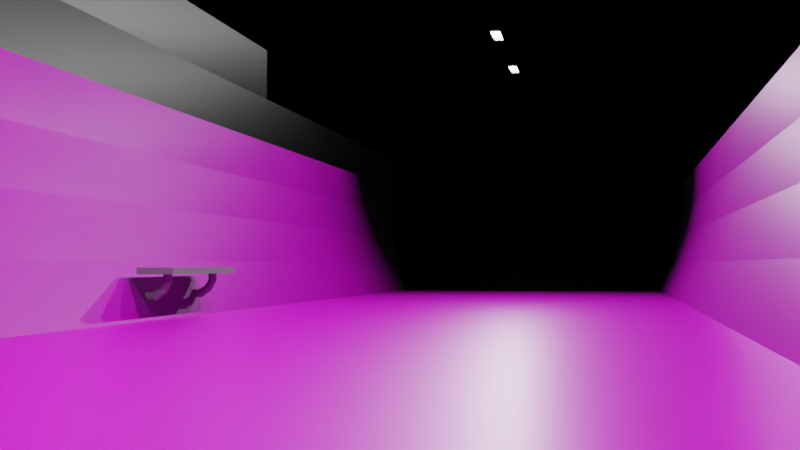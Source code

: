 # Source: Interior.blend  (saved by Blender 3.5.10; exported with 4.5.12 LTS)
import bpy
from mathutils import Matrix  # noqa: F401  (used for matrix-valued properties, if any)

bpy.ops.wm.read_factory_settings(use_empty=True)
scene = bpy.context.scene
scene.name = 'Scene'

# ---- collections
col_collection = bpy.data.collections.new('Collection'); scene.collection.children.link(col_collection)
col_lights = bpy.data.collections.new('Lights'); scene.collection.children.link(col_lights)

# ---- images (referenced by path relative to the original .blend; pixels are not part of the script)
import os
ASSET_DIR = os.environ.get("B2B_ASSET_DIR", "")  # directory of the original .blend (textures are referenced by path, not embedded)
HERE = os.path.dirname(os.path.abspath(__file__))  # packed textures are extracted next to this script under _unpacked/

def load_image(name, relpath, width, height, colorspace="sRGB"):
    """Load a texture the original file referenced (path relative to the .blend, or extracted next to this script)."""
    p = next((c for c in (os.path.join(HERE, relpath), os.path.join(ASSET_DIR, relpath)) if relpath and os.path.exists(c)), "")
    if p:
        img = bpy.data.images.load(p, check_existing=True)
        img.name = name
    else:  # same state as the original file: an image datablock whose file is absent (Cycles renders it pink)
        img = bpy.data.images.new(name, width, height)
        img.source = "FILE"
        img.filepath = "//" + (relpath or name)
    img.colorspace_settings.name = colorspace
    return img
img_metalwalkway012_4k_normalgl_jpg = load_image('MetalWalkway012_4K_NormalGL.jpg', 'Textures/MetalWalkway012_4K-JPG/MetalWalkway012_4K_NormalGL.jpg', 1024, 1024, 'Non-Color')
img_metalwalkway012_4k_color_jpg = load_image('MetalWalkway012_4K_Color.jpg', 'Textures/MetalWalkway012_4K-JPG/MetalWalkway012_4K_Color.jpg', 1024, 1024, 'sRGB')
img_metalwalkway012_4k_roughness_jpg = load_image('MetalWalkway012_4K_Roughness.jpg', 'Textures/MetalWalkway012_4K-JPG/MetalWalkway012_4K_Roughness.jpg', 1024, 1024, 'Non-Color')
img_diamondplate007d_4k_jpg_roughness_jpg = load_image('DiamondPlate007D_4K-JPG_Roughness.jpg', 'Textures/DiamondPlate007D_4K-JPG/DiamondPlate007D_4K-JPG_Roughness.jpg', 1024, 1024, 'sRGB')
img_diamondplate007d_4k_jpg_normalgl_jpg = load_image('DiamondPlate007D_4K-JPG_NormalGL.jpg', 'Textures/DiamondPlate007D_4K-JPG/DiamondPlate007D_4K-JPG_NormalGL.jpg', 1024, 1024, 'sRGB')
img_diamondplate007d_4k_jpg_color_jpg = load_image('DiamondPlate007D_4K-JPG_Color.jpg', 'Textures/DiamondPlate007D_4K-JPG/DiamondPlate007D_4K-JPG_Color.jpg', 1024, 1024, 'sRGB')

# ---- materials (node trees are filled in below, after node groups)
mat_material = bpy.data.materials.new('Material')
mat_material.alpha_threshold = 0.0
mat_material.use_transparent_shadow = False
mat_material.roughness = 0.5
mat_material.line_color = (0.0, 0.0, 0.0, 1.0)
mat_floor = bpy.data.materials.new('Floor')
mat_floor.use_transparent_shadow = False
mat_wall = bpy.data.materials.new('Wall')
mat_wall.use_transparent_shadow = False
mat_bulb = bpy.data.materials.new('Bulb')
mat_bulb.use_transparent_shadow = False
mat_material_001 = bpy.data.materials.new('Material.001')
mat_material_001.use_transparent_shadow = False

# ---- material node trees
mat_material.use_nodes = True; mat_material.node_tree.nodes.clear()
_N = mat_material.node_tree.nodes; _L = mat_material.node_tree.links
n0 = _N.new('ShaderNodeOutputMaterial'); n0.name = 'Material Output'; n0.location = (300, 300)
n1 = _N.new('ShaderNodeBsdfPrincipled'); n1.name = 'Principled BSDF'; n1.location = (10, 300)
n1.distribution = 'GGX'
n1.subsurface_method = 'RANDOM_WALK_SKIN'
n1.inputs[0].default_value = (0.116, 0.116, 0.116, 1.0)
n1.inputs[3].default_value = 1.45
n1.inputs[27].default_value = (0.0, 0.0, 0.0, 1.0)
n1.inputs[28].default_value = 1.0
_L.new(n1.outputs[0], n0.inputs[0])
n0.is_active_output = True
mat_floor.use_nodes = True; mat_floor.node_tree.nodes.clear()
_N = mat_floor.node_tree.nodes; _L = mat_floor.node_tree.links
n0 = _N.new('ShaderNodeOutputMaterial'); n0.name = 'Material Output'; n0.location = (300, 300)
n1 = _N.new('ShaderNodeBsdfPrincipled'); n1.name = 'Principled BSDF'; n1.location = (10, 300)
n1.distribution = 'GGX'
n1.subsurface_method = 'RANDOM_WALK_SKIN'
n1.inputs[3].default_value = 1.45
n1.inputs[27].default_value = (0.0, 0.0, 0.0, 1.0)
n1.inputs[28].default_value = 1.0
n2 = _N.new('ShaderNodeTexImage'); n2.name = 'Image Texture.001'; n2.location = (-381, -443)
n2.image = img_metalwalkway012_4k_normalgl_jpg
n3 = _N.new('ShaderNodeTexImage'); n3.name = 'Image Texture'; n3.location = (-382, 326)
n3.image = img_metalwalkway012_4k_color_jpg
n4 = _N.new('ShaderNodeMapping'); n4.name = 'Mapping'; n4.location = (-562, 326)
n4.inputs[3].default_value = (10.0, 10.0, 1.0)
n5 = _N.new('ShaderNodeTexCoord'); n5.name = 'Texture Coordinate'; n5.location = (-742, 326)
n6 = _N.new('ShaderNodeTexCoord'); n6.name = 'Texture Coordinate.001'; n6.location = (-748, -49)
n7 = _N.new('ShaderNodeMapping'); n7.name = 'Mapping.002'; n7.location = (-571, -446)
n7.inputs[3].default_value = (10.0, 10.0, 1.0)
n8 = _N.new('ShaderNodeTexCoord'); n8.name = 'Texture Coordinate.002'; n8.location = (-751, -446)
n9 = _N.new('ShaderNodeMapping'); n9.name = 'Mapping.001'; n9.location = (-568, -49)
n9.inputs[3].default_value = (10.0, 10.0, 1.0)
n10 = _N.new('ShaderNodeTexImage'); n10.name = 'Image Texture.002'; n10.location = (-390, -99)
n10.image = img_metalwalkway012_4k_roughness_jpg
_L.new(n1.outputs[0], n0.inputs[0])
_L.new(n3.outputs[0], n1.inputs[0])
_L.new(n4.outputs[0], n3.inputs[0])
_L.new(n5.outputs[2], n4.inputs[0])
_L.new(n6.outputs[2], n9.inputs[0])
_L.new(n8.outputs[2], n7.inputs[0])
_L.new(n7.outputs[0], n2.inputs[0])
_L.new(n9.outputs[0], n10.inputs[0])
_L.new(n10.outputs[0], n1.inputs[2])
_L.new(n2.outputs[0], n1.inputs[5])
n0.is_active_output = True
mat_wall.use_nodes = True; mat_wall.node_tree.nodes.clear()
_N = mat_wall.node_tree.nodes; _L = mat_wall.node_tree.links
n0 = _N.new('ShaderNodeTexImage'); n0.name = 'Image Texture.002'; n0.location = (-509, 41)
n0.image = img_diamondplate007d_4k_jpg_roughness_jpg
n1 = _N.new('ShaderNodeTexImage'); n1.name = 'Image Texture.001'; n1.location = (-499, -302)
n1.image = img_diamondplate007d_4k_jpg_normalgl_jpg
n2 = _N.new('ShaderNodeTexCoord'); n2.name = 'Texture Coordinate'; n2.location = (-965, -185)
n3 = _N.new('ShaderNodeMapping'); n3.name = 'Mapping'; n3.location = (-785, -185)
n3.width = 161
n3.inputs[3].default_value = (10.0, 10.0, 1.0)
n4 = _N.new('ShaderNodeBsdfPrincipled'); n4.name = 'Principled BSDF'; n4.location = (-27, 302)
n4.distribution = 'GGX'
n4.subsurface_method = 'RANDOM_WALK_SKIN'
n4.inputs[3].default_value = 1.45
n4.inputs[27].default_value = (0.0, 0.0, 0.0, 1.0)
n4.inputs[28].default_value = 1.0
n5 = _N.new('ShaderNodeOutputMaterial'); n5.name = 'Material Output'; n5.location = (346, 318)
n6 = _N.new('ShaderNodeTexImage'); n6.name = 'Image Texture'; n6.location = (-505, 349)
n6.image = img_diamondplate007d_4k_jpg_color_jpg
_L.new(n4.outputs[0], n5.inputs[0])
_L.new(n6.outputs[0], n4.inputs[0])
_L.new(n2.outputs[2], n3.inputs[0])
_L.new(n0.outputs[0], n4.inputs[2])
_L.new(n1.outputs[0], n4.inputs[5])
_L.new(n3.outputs[0], n6.inputs[0])
_L.new(n3.outputs[0], n0.inputs[0])
_L.new(n3.outputs[0], n1.inputs[0])
n5.is_active_output = True
mat_bulb.use_nodes = True; mat_bulb.node_tree.nodes.clear()
_N = mat_bulb.node_tree.nodes; _L = mat_bulb.node_tree.links
n0 = _N.new('ShaderNodeOutputMaterial'); n0.name = 'Material Output'; n0.location = (300, 300)
n1 = _N.new('ShaderNodeEmission'); n1.name = 'Emission'; n1.location = (10, 256)
n1.inputs[1].default_value = 5.0
_L.new(n1.outputs[0], n0.inputs[0])
n0.is_active_output = True
mat_material_001.use_nodes = True; mat_material_001.node_tree.nodes.clear()
_N = mat_material_001.node_tree.nodes; _L = mat_material_001.node_tree.links
n0 = _N.new('ShaderNodeBsdfPrincipled'); n0.name = 'Principled BSDF'; n0.location = (10, 300)
n0.distribution = 'GGX'
n0.subsurface_method = 'RANDOM_WALK_SKIN'
n0.inputs[0].default_value = (0.03106, 0.03106, 0.03106, 1.0)
n0.inputs[3].default_value = 1.45
n0.inputs[27].default_value = (0.0, 0.0, 0.0, 1.0)
n0.inputs[28].default_value = 1.0
n1 = _N.new('ShaderNodeOutputMaterial'); n1.name = 'Material Output'; n1.location = (300, 300)
_L.new(n0.outputs[0], n1.inputs[0])
n1.is_active_output = True

# ---- world
world_world = bpy.data.worlds.new('World'); scene.world = world_world
world_world.use_nodes = True; world_world.node_tree.nodes.clear()
_N = world_world.node_tree.nodes; _L = world_world.node_tree.links
n0 = _N.new('ShaderNodeOutputWorld'); n0.name = 'World Output'; n0.location = (300, 300)
n1 = _N.new('ShaderNodeBackground'); n1.name = 'Background'; n1.location = (10, 300)
n1.inputs[0].default_value = (0.05088, 0.05088, 0.05088, 1.0)
n1.inputs[1].default_value = 0.0
_L.new(n1.outputs[0], n0.inputs[0])
n0.is_active_output = True
world_world.color = (0.05088, 0.05088, 0.05088)
world_world.use_sun_shadow = False
world_world.sun_shadow_jitter_overblur = 0.0

# ---- cameras
cam_camera = bpy.data.cameras.new('Camera')
cam_camera.passepartout_alpha = 1.0

# ---- lights
light_point = bpy.data.lights.new('Point', 'POINT')
light_point.transmission_factor = 0.0
light_point.energy = 167.8
light_point.shadow_maximum_resolution = 0.006
light_point.use_absolute_resolution = True
light_point_018 = bpy.data.lights.new('Point.018', 'POINT')
light_point_018.transmission_factor = 0.0
light_point_018.energy = 167.8
light_point_018.shadow_maximum_resolution = 0.006
light_point_018.use_absolute_resolution = True
light_point_020 = bpy.data.lights.new('Point.020', 'POINT')
light_point_020.transmission_factor = 0.0
light_point_020.energy = 167.8
light_point_020.shadow_maximum_resolution = 0.006
light_point_020.use_absolute_resolution = True
light_point_022 = bpy.data.lights.new('Point.022', 'POINT')
light_point_022.transmission_factor = 0.0
light_point_022.energy = 167.8
light_point_022.shadow_maximum_resolution = 0.006
light_point_022.use_absolute_resolution = True
light_point_026 = bpy.data.lights.new('Point.026', 'POINT')
light_point_026.transmission_factor = 0.0
light_point_026.energy = 167.8
light_point_026.shadow_maximum_resolution = 0.006
light_point_026.use_absolute_resolution = True
light_point_028 = bpy.data.lights.new('Point.028', 'POINT')
light_point_028.transmission_factor = 0.0
light_point_028.energy = 167.8
light_point_028.shadow_maximum_resolution = 0.006
light_point_028.use_absolute_resolution = True
light_point_030 = bpy.data.lights.new('Point.030', 'POINT')
light_point_030.transmission_factor = 0.0
light_point_030.energy = 167.8
light_point_030.shadow_maximum_resolution = 0.006
light_point_030.use_absolute_resolution = True

# ---- meshes
me_cube = bpy.data.meshes.new('Cube')
me_cube.from_pydata([(16.3, 3.842, 5.759), (16.3, 3.842, -0.05391), (16.3, -3.842, 5.759), (16.3, -3.842, -0.05391), (-16.3, 3.842, 5.759), (-16.3, 3.842, -0.05391), (-16.3, -3.842, 5.759), (-16.3, -3.842, -0.05391), (16.3, 4.188, 4.928), (16.3, 4.462, 4.098), (16.3, 4.61, 3.268), (16.3, 4.61, 2.437), (16.3, 4.462, 1.607), (16.3, 4.188, 0.7765), (-16.3, -4.188, 0.7765), (-16.3, -4.462, 1.607), (-16.3, -4.61, 2.437), (-16.3, -4.61, 3.268), (-16.3, -4.462, 4.098), (-16.3, -4.188, 4.928), (16.3, -4.188, 4.928), (16.3, -4.462, 4.098), (16.3, -4.61, 3.268), (16.3, -4.61, 2.437), (16.3, -4.462, 1.607), (16.3, -4.188, 0.7765), (-16.3, 4.188, 4.928), (-16.3, 4.462, 4.098), (-16.3, 4.61, 3.268), (-16.3, 4.61, 2.437), (-16.3, 4.462, 1.607), (-16.3, 4.188, 0.7765), (19.17, -4.462, 1.606), (19.64, -4.61, 2.437), (20.1, -4.61, 3.268), (20.57, -4.462, 4.099), (21.04, -4.188, 4.931), (19.17, 4.462, 1.606), (19.64, 4.61, 2.437), (20.1, 4.61, 3.268), (20.57, 4.462, 4.099), (21.04, 4.188, 4.931), (21.5, -3.842, 5.762), (21.5, 3.842, 5.762), (18.24, -3.842, -0.05699), (18.71, -4.188, 0.7743), (18.24, 3.842, -0.05699), (18.71, 4.188, 0.7743)], [], [(0, 4, 6, 2), (20, 2, 6, 19), (19, 6, 4, 26), (5, 1, 3, 7), (24, 25, 45, 32), (26, 4, 0, 8), (5, 31, 13, 1), (31, 30, 12, 13), (30, 29, 11, 12), (29, 28, 10, 11), (28, 27, 9, 10), (27, 26, 8, 9), (0, 2, 42, 43), (8, 0, 43, 41), (2, 20, 36, 42), (7, 14, 31, 5), (14, 15, 30, 31), (15, 16, 29, 30), (16, 17, 28, 29), (17, 18, 27, 28), (18, 19, 26, 27), (3, 25, 14, 7), (25, 24, 15, 14), (24, 23, 16, 15), (23, 22, 17, 16), (22, 21, 18, 17), (21, 20, 19, 18), (9, 8, 41, 40), (12, 11, 38, 37), (13, 12, 37, 47), (1, 13, 47, 46), (20, 21, 35, 36), (11, 10, 39, 38), (21, 22, 34, 35), (10, 9, 40, 39), (22, 23, 33, 34), (38, 39, 40, 41, 43, 42, 36, 35, 34, 33, 32, 45, 44, 46, 47, 37), (25, 3, 44, 45), (23, 24, 32, 33), (3, 1, 46, 44)])
me_cube.polygons.foreach_set('material_index', [2, 2, 2, 1, 2, 2, 2, 2, 2, 2, 2, 2, 2, 2, 2, 2, 2, 2, 2, 2, 2, 2, 2, 2, 2, 2, 2, 2, 2, 2, 2, 2, 2, 2, 2, 2, 2, 2, 2, 1])
_uv = me_cube.uv_layers.new(name='UVMap')
_uv.uv.foreach_set('vector', [0.0002535, 0.8577, 0.0002535, 0.0002535, 0.2024, 0.0002535, 0.2024, 0.8577, 0.7014, 0.0002535, 0.7251, 0.0002535, 0.7251, 0.8577, 0.7014, 0.8577, 0.8566, 0.2544, 0.8785, 0.2635, 0.8785, 0.4656, 0.8566, 0.4747, 0.405, 0.0002535, 0.405, 0.8577, 0.2029, 0.8577, 0.2029, 0.0002535, 0.9997, 0.5993, 0.9997, 0.6223, 0.9364, 0.6223, 0.9242, 0.5993, 0.5414, 0.0002535, 0.565, 0.0002535, 0.565, 0.8577, 0.5414, 0.8577, 0.4055, 0.0002535, 0.4291, 0.0002535, 0.4291, 0.8577, 0.4055, 0.8577, 0.4291, 0.0002535, 0.4521, 0.0002536, 0.4521, 0.8577, 0.4291, 0.8577, 0.4521, 0.0002536, 0.4743, 0.0002535, 0.4743, 0.8577, 0.4521, 0.8577, 0.4743, 0.0002535, 0.4962, 0.0002535, 0.4962, 0.8577, 0.4743, 0.8577, 0.4962, 0.0002535, 0.5184, 0.0002535, 0.5184, 0.8577, 0.4962, 0.8577, 0.5184, 0.0002535, 0.5414, 0.0002535, 0.5414, 0.8577, 0.5184, 0.8577, 0.7256, 0.6884, 0.7256, 0.4863, 0.8624, 0.4863, 0.8624, 0.6884, 0.8624, 0.8249, 0.8624, 0.8485, 0.7256, 0.8486, 0.7378, 0.8249, 0.9997, 0.4864, 0.9997, 0.5101, 0.8752, 0.51, 0.8629, 0.4863, 0.7256, 0.2635, 0.7474, 0.2544, 0.7474, 0.4747, 0.7256, 0.4656, 0.7474, 0.2544, 0.7693, 0.2472, 0.7693, 0.4819, 0.7474, 0.4747, 0.7693, 0.2472, 0.7911, 0.2433, 0.7911, 0.4858, 0.7693, 0.4819, 0.7911, 0.2433, 0.8129, 0.2433, 0.8129, 0.4858, 0.7911, 0.4858, 0.8129, 0.2433, 0.8348, 0.2472, 0.8348, 0.4819, 0.8129, 0.4858, 0.8348, 0.2472, 0.8566, 0.2544, 0.8566, 0.4747, 0.8348, 0.4819, 0.5655, 0.0002535, 0.5892, 0.0002535, 0.5892, 0.8577, 0.5655, 0.8577, 0.5892, 0.0002535, 0.6122, 0.0002536, 0.6122, 0.8577, 0.5892, 0.8577, 0.6122, 0.0002536, 0.6344, 0.0002535, 0.6344, 0.8577, 0.6122, 0.8577, 0.6344, 0.0002535, 0.6562, 0.0002535, 0.6562, 0.8577, 0.6344, 0.8577, 0.6562, 0.0002535, 0.6784, 0.0002536, 0.6784, 0.8577, 0.6562, 0.8577, 0.6784, 0.0002536, 0.7014, 0.0002535, 0.7014, 0.8577, 0.6784, 0.8577, 0.8624, 0.8019, 0.8624, 0.8249, 0.7378, 0.8249, 0.7501, 0.8019, 0.8624, 0.7357, 0.8624, 0.7579, 0.7746, 0.7578, 0.7868, 0.7356, 0.8624, 0.7127, 0.8624, 0.7357, 0.7868, 0.7356, 0.7991, 0.7126, 0.8624, 0.689, 0.8624, 0.7127, 0.7991, 0.7126, 0.8113, 0.6889, 0.9997, 0.5101, 0.9997, 0.5331, 0.8874, 0.533, 0.8752, 0.51, 0.8624, 0.7579, 0.8624, 0.7797, 0.7623, 0.7797, 0.7746, 0.7578, 0.9997, 0.5331, 0.9997, 0.5552, 0.8997, 0.5552, 0.8874, 0.533, 0.8624, 0.7797, 0.8624, 0.8019, 0.7501, 0.8019, 0.7623, 0.7797, 0.9997, 0.5552, 0.9997, 0.5771, 0.9119, 0.5771, 0.8997, 0.5552, 0.8258, 0.2428, 0.8008, 0.2428, 0.7757, 0.2389, 0.7506, 0.2317, 0.7256, 0.2226, 0.7256, 0.02046, 0.7506, 0.01137, 0.7757, 0.004144, 0.8008, 0.0002535, 0.8258, 0.0002535, 0.8509, 0.004144, 0.876, 0.01137, 0.901, 0.02046, 0.901, 0.2226, 0.876, 0.2317, 0.8509, 0.2389, 0.9997, 0.6223, 0.9997, 0.6459, 0.9487, 0.646, 0.9364, 0.6223, 0.9997, 0.5771, 0.9997, 0.5993, 0.9242, 0.5993, 0.9119, 0.5771, 0.914, 0.6465, 0.914, 0.8486, 0.8629, 0.8486, 0.8629, 0.6465])
me_cube.materials.append(mat_material)
me_cube.materials.append(mat_floor)
me_cube.materials.append(mat_wall)
me_cube.use_mirror_vertex_groups = False
me_cube.update()
me_cube_001 = bpy.data.meshes.new('Cube.001')
me_cube_001.from_pydata([(-1.263, 3.441, 0.6804), (-1.263, 3.441, 0.5862), (-1.263, 3.978, 0.6804), (-1.263, 3.978, 0.5862), (1.263, 3.441, 0.6804), (1.263, 3.441, 0.5862), (1.263, 3.978, 0.6804), (1.263, 3.978, 0.5862), (-0.8842, 3.691, 0.3209), (-0.9322, 3.708, 0.3304), (-0.8842, 3.609, 0.611), (-0.8842, 3.609, 0.4754), (-0.9322, 3.629, 0.611), (-0.9322, 3.629, 0.4754), (-0.952, 3.676, 0.611), (-0.952, 3.676, 0.4754), (-0.9322, 3.724, 0.611), (-0.9322, 3.724, 0.4754), (-0.8842, 3.744, 0.611), (-0.8842, 3.744, 0.4754), (-0.8363, 3.724, 0.611), (-0.8363, 3.724, 0.4754), (-0.8164, 3.676, 0.611), (-0.8164, 3.676, 0.4754), (-0.8363, 3.629, 0.611), (-0.8363, 3.629, 0.4754), (-0.952, 3.751, 0.3533), (-0.9322, 3.793, 0.3762), (-0.8842, 3.81, 0.3857), (-0.8363, 3.793, 0.3762), (-0.8164, 3.751, 0.3533), (-0.8363, 3.708, 0.3304), (-0.8842, 3.844, 0.2127), (-0.8363, 3.853, 0.2302), (-0.8164, 3.875, 0.2726), (-0.8363, 3.898, 0.315), (-0.8842, 3.907, 0.3326), (-0.9322, 3.898, 0.315), (-0.952, 3.875, 0.2726), (-0.9322, 3.853, 0.2302), (-0.8842, 3.966, 0.2096), (-0.8363, 3.973, 0.2279), (-0.8164, 3.992, 0.2723), (-0.8363, 4.01, 0.3166), (-0.8842, 4.017, 0.335), (-0.9322, 4.01, 0.3166), (-0.952, 3.992, 0.2723), (-0.9322, 3.973, 0.2279), (0.8842, 3.691, 0.3209), (0.8363, 3.708, 0.3304), (0.8842, 3.609, 0.611), (0.8842, 3.609, 0.4754), (0.8363, 3.629, 0.611), (0.8363, 3.629, 0.4754), (0.8164, 3.676, 0.611), (0.8164, 3.676, 0.4754), (0.8363, 3.724, 0.611), (0.8363, 3.724, 0.4754), (0.8842, 3.744, 0.611), (0.8842, 3.744, 0.4754), (0.9322, 3.724, 0.611), (0.9322, 3.724, 0.4754), (0.952, 3.676, 0.611), (0.952, 3.676, 0.4754), (0.9322, 3.629, 0.611), (0.9322, 3.629, 0.4754), (0.8164, 3.751, 0.3533), (0.8363, 3.793, 0.3762), (0.8842, 3.81, 0.3857), (0.9322, 3.793, 0.3762), (0.952, 3.751, 0.3533), (0.9322, 3.708, 0.3304), (0.8842, 3.844, 0.2127), (0.9322, 3.853, 0.2302), (0.952, 3.875, 0.2726), (0.9322, 3.898, 0.315), (0.8842, 3.907, 0.3326), (0.8363, 3.898, 0.315), (0.8164, 3.875, 0.2726), (0.8363, 3.853, 0.2302), (0.8842, 3.966, 0.2096), (0.9322, 3.973, 0.2279), (0.952, 3.992, 0.2723), (0.9322, 4.01, 0.3166), (0.8842, 4.017, 0.335), (0.8363, 4.01, 0.3166), (0.8164, 3.992, 0.2723), (0.8363, 3.973, 0.2279)], [], [(0, 1, 3, 2), (2, 3, 7, 6), (6, 7, 5, 4), (4, 5, 1, 0), (2, 6, 4, 0), (7, 3, 1, 5), (29, 28, 36, 35), (15, 13, 9, 26), (10, 11, 13, 12), (9, 8, 32, 39), (21, 19, 28, 29), (12, 13, 15, 14), (26, 9, 39, 38), (11, 25, 31, 8), (14, 15, 17, 16), (30, 29, 35, 34), (19, 17, 27, 28), (16, 17, 19, 18), (8, 31, 33, 32), (25, 23, 30, 31), (18, 19, 21, 20), (32, 33, 41, 40), (17, 15, 26, 27), (20, 21, 23, 22), (13, 11, 8, 9), (27, 26, 38, 37), (22, 23, 25, 24), (31, 30, 34, 33), (23, 21, 29, 30), (24, 25, 11, 10), (10, 12, 14, 16, 18, 20, 22, 24), (28, 27, 37, 36), (47, 40, 41, 42, 43, 44, 45, 46), (39, 32, 40, 47), (37, 38, 46, 45), (35, 36, 44, 43), (33, 34, 42, 41), (38, 39, 47, 46), (36, 37, 45, 44), (34, 35, 43, 42), (69, 68, 76, 75), (55, 53, 49, 66), (50, 51, 53, 52), (49, 48, 72, 79), (61, 59, 68, 69), (52, 53, 55, 54), (66, 49, 79, 78), (51, 65, 71, 48), (54, 55, 57, 56), (70, 69, 75, 74), (59, 57, 67, 68), (56, 57, 59, 58), (48, 71, 73, 72), (65, 63, 70, 71), (58, 59, 61, 60), (72, 73, 81, 80), (57, 55, 66, 67), (60, 61, 63, 62), (53, 51, 48, 49), (67, 66, 78, 77), (62, 63, 65, 64), (71, 70, 74, 73), (63, 61, 69, 70), (64, 65, 51, 50), (50, 52, 54, 56, 58, 60, 62, 64), (68, 67, 77, 76), (87, 80, 81, 82, 83, 84, 85, 86), (79, 72, 80, 87), (77, 78, 86, 85), (75, 76, 84, 83), (73, 74, 82, 81), (78, 79, 87, 86), (76, 77, 85, 84), (74, 75, 83, 82)])
_uv = me_cube_001.uv_layers.new(name='UVMap')
_uv.uv.foreach_set('vector', [0.375, 0.0, 0.625, 0.0, 0.625, 0.25, 0.375, 0.25, 0.375, 0.25, 0.625, 0.25, 0.625, 0.5, 0.375, 0.5, 0.375, 0.5, 0.625, 0.5, 0.625, 0.75, 0.375, 0.75, 0.375, 0.75, 0.625, 0.75, 0.625, 1.0, 0.375, 1.0, 0.125, 0.5, 0.375, 0.5, 0.375, 0.75, 0.125, 0.75, 0.625, 0.5, 0.875, 0.5, 0.875, 0.75, 0.625, 0.75, 0.375, 1.0, 0.5, 1.0, 0.5, 1.0, 0.375, 1.0, 0.75, 1.0, 0.875, 1.0, 0.875, 1.0, 0.75, 1.0, 1.0, 0.5, 1.0, 1.0, 0.875, 1.0, 0.875, 0.5, 0.875, 1.0, 1.0, 1.0, 1.0, 1.0, 0.875, 1.0, 0.375, 1.0, 0.5, 1.0, 0.5, 1.0, 0.375, 1.0, 0.875, 0.5, 0.875, 1.0, 0.75, 1.0, 0.75, 0.5, 0.75, 1.0, 0.875, 1.0, 0.875, 1.0, 0.75, 1.0, 0.0, 1.0, 0.125, 1.0, 0.125, 1.0, 0.0, 1.0, 0.75, 0.5, 0.75, 1.0, 0.625, 1.0, 0.625, 0.5, 0.25, 1.0, 0.375, 1.0, 0.375, 1.0, 0.25, 1.0, 0.5, 1.0, 0.625, 1.0, 0.625, 1.0, 0.5, 1.0, 0.625, 0.5, 0.625, 1.0, 0.5, 1.0, 0.5, 0.5, 0.0, 1.0, 0.125, 1.0, 0.125, 1.0, 0.0, 1.0, 0.125, 1.0, 0.25, 1.0, 0.25, 1.0, 0.125, 1.0, 0.5, 0.5, 0.5, 1.0, 0.375, 1.0, 0.375, 0.5, 0.0, 1.0, 0.125, 1.0, 0.125, 1.0, 0.0, 1.0, 0.625, 1.0, 0.75, 1.0, 0.75, 1.0, 0.625, 1.0, 0.375, 0.5, 0.375, 1.0, 0.25, 1.0, 0.25, 0.5, 0.875, 1.0, 1.0, 1.0, 1.0, 1.0, 0.875, 1.0, 0.625, 1.0, 0.75, 1.0, 0.75, 1.0, 0.625, 1.0, 0.25, 0.5, 0.25, 1.0, 0.125, 1.0, 0.125, 0.5, 0.125, 1.0, 0.25, 1.0, 0.25, 1.0, 0.125, 1.0, 0.25, 1.0, 0.375, 1.0, 0.375, 1.0, 0.25, 1.0, 0.125, 0.5, 0.125, 1.0, 0.0, 1.0, 0.0, 0.5, 0.75, 0.49, 0.9197, 0.4197, 0.99, 0.25, 0.9197, 0.08029, 0.75, 0.01, 0.5803, 0.08029, 0.51, 0.25, 0.5803, 0.4197, 0.5, 1.0, 0.625, 1.0, 0.625, 1.0, 0.5, 1.0, 0.4197, 0.4197, 0.25, 0.49, 0.08029, 0.4197, 0.01, 0.25, 0.08029, 0.08029, 0.25, 0.01, 0.4197, 0.08029, 0.49, 0.25, 0.875, 1.0, 1.0, 1.0, 1.0, 1.0, 0.875, 1.0, 0.625, 1.0, 0.75, 1.0, 0.75, 1.0, 0.625, 1.0, 0.375, 1.0, 0.5, 1.0, 0.5, 1.0, 0.375, 1.0, 0.125, 1.0, 0.25, 1.0, 0.25, 1.0, 0.125, 1.0, 0.75, 1.0, 0.875, 1.0, 0.875, 1.0, 0.75, 1.0, 0.5, 1.0, 0.625, 1.0, 0.625, 1.0, 0.5, 1.0, 0.25, 1.0, 0.375, 1.0, 0.375, 1.0, 0.25, 1.0, 0.375, 1.0, 0.5, 1.0, 0.5, 1.0, 0.375, 1.0, 0.75, 1.0, 0.875, 1.0, 0.875, 1.0, 0.75, 1.0, 1.0, 0.5, 1.0, 1.0, 0.875, 1.0, 0.875, 0.5, 0.875, 1.0, 1.0, 1.0, 1.0, 1.0, 0.875, 1.0, 0.375, 1.0, 0.5, 1.0, 0.5, 1.0, 0.375, 1.0, 0.875, 0.5, 0.875, 1.0, 0.75, 1.0, 0.75, 0.5, 0.75, 1.0, 0.875, 1.0, 0.875, 1.0, 0.75, 1.0, 0.0, 1.0, 0.125, 1.0, 0.125, 1.0, 0.0, 1.0, 0.75, 0.5, 0.75, 1.0, 0.625, 1.0, 0.625, 0.5, 0.25, 1.0, 0.375, 1.0, 0.375, 1.0, 0.25, 1.0, 0.5, 1.0, 0.625, 1.0, 0.625, 1.0, 0.5, 1.0, 0.625, 0.5, 0.625, 1.0, 0.5, 1.0, 0.5, 0.5, 0.0, 1.0, 0.125, 1.0, 0.125, 1.0, 0.0, 1.0, 0.125, 1.0, 0.25, 1.0, 0.25, 1.0, 0.125, 1.0, 0.5, 0.5, 0.5, 1.0, 0.375, 1.0, 0.375, 0.5, 0.0, 1.0, 0.125, 1.0, 0.125, 1.0, 0.0, 1.0, 0.625, 1.0, 0.75, 1.0, 0.75, 1.0, 0.625, 1.0, 0.375, 0.5, 0.375, 1.0, 0.25, 1.0, 0.25, 0.5, 0.875, 1.0, 1.0, 1.0, 1.0, 1.0, 0.875, 1.0, 0.625, 1.0, 0.75, 1.0, 0.75, 1.0, 0.625, 1.0, 0.25, 0.5, 0.25, 1.0, 0.125, 1.0, 0.125, 0.5, 0.125, 1.0, 0.25, 1.0, 0.25, 1.0, 0.125, 1.0, 0.25, 1.0, 0.375, 1.0, 0.375, 1.0, 0.25, 1.0, 0.125, 0.5, 0.125, 1.0, 0.0, 1.0, 0.0, 0.5, 0.75, 0.49, 0.9197, 0.4197, 0.99, 0.25, 0.9197, 0.08029, 0.75, 0.01, 0.5803, 0.08029, 0.51, 0.25, 0.5803, 0.4197, 0.5, 1.0, 0.625, 1.0, 0.625, 1.0, 0.5, 1.0, 0.4197, 0.4197, 0.25, 0.49, 0.08029, 0.4197, 0.01, 0.25, 0.08029, 0.08029, 0.25, 0.01, 0.4197, 0.08029, 0.49, 0.25, 0.875, 1.0, 1.0, 1.0, 1.0, 1.0, 0.875, 1.0, 0.625, 1.0, 0.75, 1.0, 0.75, 1.0, 0.625, 1.0, 0.375, 1.0, 0.5, 1.0, 0.5, 1.0, 0.375, 1.0, 0.125, 1.0, 0.25, 1.0, 0.25, 1.0, 0.125, 1.0, 0.75, 1.0, 0.875, 1.0, 0.875, 1.0, 0.75, 1.0, 0.5, 1.0, 0.625, 1.0, 0.625, 1.0, 0.5, 1.0, 0.25, 1.0, 0.375, 1.0, 0.375, 1.0, 0.25, 1.0])
me_cube_001.materials.append(mat_material)
me_cube_001.use_mirror_vertex_groups = False
me_cube_001.update()
me_cube_011 = bpy.data.meshes.new('Cube.011')
me_cube_011.from_pydata([(-0.2152, -0.04773, -0.01158), (-0.2152, -0.04773, 0.01158), (-0.2152, 0.04773, -0.01158), (-0.2152, 0.04773, 0.01158), (0.2152, -0.04773, -0.01158), (0.2152, -0.04773, 0.01158), (0.2152, 0.04773, -0.01158), (0.2152, 0.04773, 0.01158), (-0.2055, -0.03072, 0.01072), (0.2055, -0.03072, 0.01072), (-0.2055, -0.02842, 0.01261), (0.2055, -0.02842, 0.01261), (-0.2055, -0.0258, 0.01401), (0.2055, -0.0258, 0.01401), (-0.2055, -0.02296, 0.01487), (0.2055, -0.02296, 0.01487), (-0.2055, -0.02, 0.01516), (0.2055, -0.02, 0.01516), (-0.2055, -0.01704, 0.01487), (0.2055, -0.01704, 0.01487), (-0.2055, -0.0142, 0.01401), (0.2055, -0.0142, 0.01401), (-0.2055, -0.01158, 0.01261), (0.2055, -0.01158, 0.01261), (-0.2055, -0.009279, 0.01072), (0.2055, -0.009279, 0.01072), (-0.2055, 0.009279, 0.01072), (0.2055, 0.009279, 0.01072), (-0.2055, 0.01158, 0.01261), (0.2055, 0.01158, 0.01261), (-0.2055, 0.0142, 0.01401), (0.2055, 0.0142, 0.01401), (-0.2055, 0.01704, 0.01487), (0.2055, 0.01704, 0.01487), (-0.2055, 0.02, 0.01516), (0.2055, 0.02, 0.01516), (-0.2055, 0.02296, 0.01487), (0.2055, 0.02296, 0.01487), (-0.2055, 0.0258, 0.01401), (0.2055, 0.0258, 0.01401), (-0.2055, 0.02842, 0.01261), (0.2055, 0.02842, 0.01261), (-0.2055, 0.03072, 0.01072), (0.2055, 0.03072, 0.01072), (0.2115, -0.03072, 0.006497), (0.2115, -0.02842, 0.008382), (0.2115, -0.0258, 0.009784), (0.2115, -0.02296, 0.01065), (0.2115, -0.02, 0.01094), (0.2115, -0.01704, 0.01065), (0.2115, -0.0142, 0.009784), (0.2115, -0.01158, 0.008382), (0.2115, -0.009279, 0.006497), (0.2115, 0.009279, 0.006497), (0.2115, 0.01158, 0.008382), (0.2115, 0.0142, 0.009784), (0.2115, 0.01704, 0.01065), (0.2115, 0.02, 0.01094), (0.2115, 0.02296, 0.01065), (0.2115, 0.0258, 0.009784), (0.2115, 0.02842, 0.008382), (0.2115, 0.03072, 0.006497), (-0.2115, -0.03072, 0.006497), (-0.2115, -0.02842, 0.008382), (-0.2115, -0.0258, 0.009784), (-0.2115, -0.02296, 0.01065), (-0.2115, -0.02, 0.01094), (-0.2115, -0.01704, 0.01065), (-0.2115, -0.0142, 0.009784), (-0.2115, -0.01158, 0.008382), (-0.2115, -0.009279, 0.006497), (-0.2115, 0.009279, 0.006497), (-0.2115, 0.01158, 0.008382), (-0.2115, 0.0142, 0.009784), (-0.2115, 0.01704, 0.01065), (-0.2115, 0.02, 0.01094), (-0.2115, 0.02296, 0.01065), (-0.2115, 0.0258, 0.009784), (-0.2115, 0.02842, 0.008382), (-0.2115, 0.03072, 0.006497)], [], [(0, 1, 3, 2), (2, 3, 7, 6), (6, 7, 5, 4), (4, 5, 1, 0), (2, 6, 4, 0), (7, 3, 1, 5), (40, 41, 43, 42), (38, 39, 41, 40), (36, 37, 39, 38), (34, 35, 37, 36), (32, 33, 35, 34), (30, 31, 33, 32), (28, 29, 31, 30), (26, 27, 29, 28), (8, 9, 11, 10), (10, 11, 13, 12), (12, 13, 15, 14), (14, 15, 17, 16), (16, 17, 19, 18), (18, 19, 21, 20), (20, 21, 23, 22), (22, 23, 25, 24), (19, 17, 48, 49), (33, 31, 55, 56), (43, 41, 60, 61), (15, 13, 46, 47), (25, 23, 51, 52), (39, 37, 58, 59), (11, 9, 44, 45), (21, 19, 49, 50), (35, 33, 56, 57), (17, 15, 47, 48), (31, 29, 54, 55), (41, 39, 59, 60), (29, 27, 53, 54), (13, 11, 45, 46), (23, 21, 50, 51), (37, 35, 57, 58), (40, 42, 79, 78), (12, 14, 65, 64), (22, 24, 70, 69), (36, 38, 77, 76), (8, 10, 63, 62), (18, 20, 68, 67), (32, 34, 75, 74), (14, 16, 66, 65), (28, 30, 73, 72), (38, 40, 78, 77), (10, 12, 64, 63), (20, 22, 69, 68), (34, 36, 76, 75), (26, 28, 72, 71), (16, 18, 67, 66), (30, 32, 74, 73)])
me_cube_011.polygons.foreach_set('material_index', [1, 1, 1, 1, 1, 1, 0, 0, 0, 0, 0, 0, 0, 0, 0, 0, 0, 0, 0, 0, 0, 0, 0, 0, 0, 0, 0, 0, 0, 0, 0, 0, 0, 0, 0, 0, 0, 0, 0, 0, 0, 0, 0, 0, 0, 0, 0, 0, 0, 0, 0, 0, 0, 0])
_uv = me_cube_011.uv_layers.new(name='UVMap')
_uv.uv.foreach_set('vector', [0.375, 0.0, 0.625, 0.0, 0.625, 0.25, 0.375, 0.25, 0.375, 0.25, 0.625, 0.25, 0.625, 0.5, 0.375, 0.5, 0.375, 0.5, 0.625, 0.5, 0.625, 0.75, 0.375, 0.75, 0.375, 0.75, 0.625, 0.75, 0.625, 1.0, 0.375, 1.0, 0.125, 0.5, 0.375, 0.5, 0.375, 0.75, 0.125, 0.75, 0.625, 0.5, 0.875, 0.5, 0.875, 0.75, 0.625, 0.75, 0.1562, 0.5, 0.1562, 1.0, 0.125, 1.0, 0.125, 0.5, 0.1875, 0.5, 0.1875, 1.0, 0.1562, 1.0, 0.1562, 0.5, 0.2188, 0.5, 0.2188, 1.0, 0.1875, 1.0, 0.1875, 0.5, 0.25, 0.5, 0.25, 1.0, 0.2188, 1.0, 0.2188, 0.5, 0.2812, 0.5, 0.2812, 1.0, 0.25, 1.0, 0.25, 0.5, 0.3125, 0.5, 0.3125, 1.0, 0.2812, 1.0, 0.2812, 0.5, 0.3438, 0.5, 0.3438, 1.0, 0.3125, 1.0, 0.3125, 0.5, 0.375, 0.5, 0.375, 1.0, 0.3438, 1.0, 0.3438, 0.5, 0.375, 0.5, 0.375, 1.0, 0.3438, 1.0, 0.3438, 0.5, 0.3438, 0.5, 0.3438, 1.0, 0.3125, 1.0, 0.3125, 0.5, 0.3125, 0.5, 0.3125, 1.0, 0.2812, 1.0, 0.2812, 0.5, 0.2812, 0.5, 0.2812, 1.0, 0.25, 1.0, 0.25, 0.5, 0.25, 0.5, 0.25, 1.0, 0.2188, 1.0, 0.2188, 0.5, 0.2188, 0.5, 0.2188, 1.0, 0.1875, 1.0, 0.1875, 0.5, 0.1875, 0.5, 0.1875, 1.0, 0.1562, 1.0, 0.1562, 0.5, 0.1562, 0.5, 0.1562, 1.0, 0.125, 1.0, 0.125, 0.5, 0.2188, 1.0, 0.25, 1.0, 0.25, 1.0, 0.2188, 1.0, 0.2812, 1.0, 0.3125, 1.0, 0.3125, 1.0, 0.2812, 1.0, 0.125, 1.0, 0.1562, 1.0, 0.1562, 1.0, 0.125, 1.0, 0.2812, 1.0, 0.3125, 1.0, 0.3125, 1.0, 0.2812, 1.0, 0.125, 1.0, 0.1562, 1.0, 0.1562, 1.0, 0.125, 1.0, 0.1875, 1.0, 0.2188, 1.0, 0.2188, 1.0, 0.1875, 1.0, 0.3438, 1.0, 0.375, 1.0, 0.375, 1.0, 0.3438, 1.0, 0.1875, 1.0, 0.2188, 1.0, 0.2188, 1.0, 0.1875, 1.0, 0.25, 1.0, 0.2812, 1.0, 0.2812, 1.0, 0.25, 1.0, 0.25, 1.0, 0.2812, 1.0, 0.2812, 1.0, 0.25, 1.0, 0.3125, 1.0, 0.3438, 1.0, 0.3438, 1.0, 0.3125, 1.0, 0.1562, 1.0, 0.1875, 1.0, 0.1875, 1.0, 0.1562, 1.0, 0.3438, 1.0, 0.375, 1.0, 0.375, 1.0, 0.3438, 1.0, 0.3125, 1.0, 0.3438, 1.0, 0.3438, 1.0, 0.3125, 1.0, 0.1562, 1.0, 0.1875, 1.0, 0.1875, 1.0, 0.1562, 1.0, 0.2188, 1.0, 0.25, 1.0, 0.25, 1.0, 0.2188, 1.0, 0.1562, 0.5, 0.125, 0.5, 0.125, 0.5, 0.1562, 0.5, 0.3125, 0.5, 0.2812, 0.5, 0.2812, 0.5, 0.3125, 0.5, 0.1562, 0.5, 0.125, 0.5, 0.125, 0.5, 0.1562, 0.5, 0.2188, 0.5, 0.1875, 0.5, 0.1875, 0.5, 0.2188, 0.5, 0.375, 0.5, 0.3438, 0.5, 0.3438, 0.5, 0.375, 0.5, 0.2188, 0.5, 0.1875, 0.5, 0.1875, 0.5, 0.2188, 0.5, 0.2812, 0.5, 0.25, 0.5, 0.25, 0.5, 0.2812, 0.5, 0.2812, 0.5, 0.25, 0.5, 0.25, 0.5, 0.2812, 0.5, 0.3438, 0.5, 0.3125, 0.5, 0.3125, 0.5, 0.3438, 0.5, 0.1875, 0.5, 0.1562, 0.5, 0.1562, 0.5, 0.1875, 0.5, 0.3438, 0.5, 0.3125, 0.5, 0.3125, 0.5, 0.3438, 0.5, 0.1875, 0.5, 0.1562, 0.5, 0.1562, 0.5, 0.1875, 0.5, 0.25, 0.5, 0.2188, 0.5, 0.2188, 0.5, 0.25, 0.5, 0.375, 0.5, 0.3438, 0.5, 0.3438, 0.5, 0.375, 0.5, 0.25, 0.5, 0.2188, 0.5, 0.2188, 0.5, 0.25, 0.5, 0.3125, 0.5, 0.2812, 0.5, 0.2812, 0.5, 0.3125, 0.5])
me_cube_011.materials.append(mat_bulb)
me_cube_011.materials.append(mat_material_001)
me_cube_011.update()
me_cube_003 = bpy.data.meshes.new('Cube.003')
me_cube_003.from_pydata([(-0.2152, -0.04773, -0.01158), (-0.2152, -0.04773, 0.01158), (-0.2152, 0.04773, -0.01158), (-0.2152, 0.04773, 0.01158), (0.2152, -0.04773, -0.01158), (0.2152, -0.04773, 0.01158), (0.2152, 0.04773, -0.01158), (0.2152, 0.04773, 0.01158), (-0.2055, -0.03072, 0.01072), (0.2055, -0.03072, 0.01072), (-0.2055, -0.02842, 0.01261), (0.2055, -0.02842, 0.01261), (-0.2055, -0.0258, 0.01401), (0.2055, -0.0258, 0.01401), (-0.2055, -0.02296, 0.01487), (0.2055, -0.02296, 0.01487), (-0.2055, -0.02, 0.01516), (0.2055, -0.02, 0.01516), (-0.2055, -0.01704, 0.01487), (0.2055, -0.01704, 0.01487), (-0.2055, -0.0142, 0.01401), (0.2055, -0.0142, 0.01401), (-0.2055, -0.01158, 0.01261), (0.2055, -0.01158, 0.01261), (-0.2055, -0.009279, 0.01072), (0.2055, -0.009279, 0.01072), (-0.2055, 0.009279, 0.01072), (0.2055, 0.009279, 0.01072), (-0.2055, 0.01158, 0.01261), (0.2055, 0.01158, 0.01261), (-0.2055, 0.0142, 0.01401), (0.2055, 0.0142, 0.01401), (-0.2055, 0.01704, 0.01487), (0.2055, 0.01704, 0.01487), (-0.2055, 0.02, 0.01516), (0.2055, 0.02, 0.01516), (-0.2055, 0.02296, 0.01487), (0.2055, 0.02296, 0.01487), (-0.2055, 0.0258, 0.01401), (0.2055, 0.0258, 0.01401), (-0.2055, 0.02842, 0.01261), (0.2055, 0.02842, 0.01261), (-0.2055, 0.03072, 0.01072), (0.2055, 0.03072, 0.01072), (0.2115, -0.03072, 0.006497), (0.2115, -0.02842, 0.008382), (0.2115, -0.0258, 0.009784), (0.2115, -0.02296, 0.01065), (0.2115, -0.02, 0.01094), (0.2115, -0.01704, 0.01065), (0.2115, -0.0142, 0.009784), (0.2115, -0.01158, 0.008382), (0.2115, -0.009279, 0.006497), (0.2115, 0.009279, 0.006497), (0.2115, 0.01158, 0.008382), (0.2115, 0.0142, 0.009784), (0.2115, 0.01704, 0.01065), (0.2115, 0.02, 0.01094), (0.2115, 0.02296, 0.01065), (0.2115, 0.0258, 0.009784), (0.2115, 0.02842, 0.008382), (0.2115, 0.03072, 0.006497), (-0.2115, -0.03072, 0.006497), (-0.2115, -0.02842, 0.008382), (-0.2115, -0.0258, 0.009784), (-0.2115, -0.02296, 0.01065), (-0.2115, -0.02, 0.01094), (-0.2115, -0.01704, 0.01065), (-0.2115, -0.0142, 0.009784), (-0.2115, -0.01158, 0.008382), (-0.2115, -0.009279, 0.006497), (-0.2115, 0.009279, 0.006497), (-0.2115, 0.01158, 0.008382), (-0.2115, 0.0142, 0.009784), (-0.2115, 0.01704, 0.01065), (-0.2115, 0.02, 0.01094), (-0.2115, 0.02296, 0.01065), (-0.2115, 0.0258, 0.009784), (-0.2115, 0.02842, 0.008382), (-0.2115, 0.03072, 0.006497)], [], [(0, 1, 3, 2), (2, 3, 7, 6), (6, 7, 5, 4), (4, 5, 1, 0), (2, 6, 4, 0), (7, 3, 1, 5), (40, 41, 43, 42), (38, 39, 41, 40), (36, 37, 39, 38), (34, 35, 37, 36), (32, 33, 35, 34), (30, 31, 33, 32), (28, 29, 31, 30), (26, 27, 29, 28), (8, 9, 11, 10), (10, 11, 13, 12), (12, 13, 15, 14), (14, 15, 17, 16), (16, 17, 19, 18), (18, 19, 21, 20), (20, 21, 23, 22), (22, 23, 25, 24), (19, 17, 48, 49), (33, 31, 55, 56), (43, 41, 60, 61), (15, 13, 46, 47), (25, 23, 51, 52), (39, 37, 58, 59), (11, 9, 44, 45), (21, 19, 49, 50), (35, 33, 56, 57), (17, 15, 47, 48), (31, 29, 54, 55), (41, 39, 59, 60), (29, 27, 53, 54), (13, 11, 45, 46), (23, 21, 50, 51), (37, 35, 57, 58), (40, 42, 79, 78), (12, 14, 65, 64), (22, 24, 70, 69), (36, 38, 77, 76), (8, 10, 63, 62), (18, 20, 68, 67), (32, 34, 75, 74), (14, 16, 66, 65), (28, 30, 73, 72), (38, 40, 78, 77), (10, 12, 64, 63), (20, 22, 69, 68), (34, 36, 76, 75), (26, 28, 72, 71), (16, 18, 67, 66), (30, 32, 74, 73)])
me_cube_003.polygons.foreach_set('material_index', [1, 1, 1, 1, 1, 1, 0, 0, 0, 0, 0, 0, 0, 0, 0, 0, 0, 0, 0, 0, 0, 0, 0, 0, 0, 0, 0, 0, 0, 0, 0, 0, 0, 0, 0, 0, 0, 0, 0, 0, 0, 0, 0, 0, 0, 0, 0, 0, 0, 0, 0, 0, 0, 0])
_uv = me_cube_003.uv_layers.new(name='UVMap')
_uv.uv.foreach_set('vector', [0.375, 0.0, 0.625, 0.0, 0.625, 0.25, 0.375, 0.25, 0.375, 0.25, 0.625, 0.25, 0.625, 0.5, 0.375, 0.5, 0.375, 0.5, 0.625, 0.5, 0.625, 0.75, 0.375, 0.75, 0.375, 0.75, 0.625, 0.75, 0.625, 1.0, 0.375, 1.0, 0.125, 0.5, 0.375, 0.5, 0.375, 0.75, 0.125, 0.75, 0.625, 0.5, 0.875, 0.5, 0.875, 0.75, 0.625, 0.75, 0.1562, 0.5, 0.1562, 1.0, 0.125, 1.0, 0.125, 0.5, 0.1875, 0.5, 0.1875, 1.0, 0.1562, 1.0, 0.1562, 0.5, 0.2188, 0.5, 0.2188, 1.0, 0.1875, 1.0, 0.1875, 0.5, 0.25, 0.5, 0.25, 1.0, 0.2188, 1.0, 0.2188, 0.5, 0.2812, 0.5, 0.2812, 1.0, 0.25, 1.0, 0.25, 0.5, 0.3125, 0.5, 0.3125, 1.0, 0.2812, 1.0, 0.2812, 0.5, 0.3438, 0.5, 0.3438, 1.0, 0.3125, 1.0, 0.3125, 0.5, 0.375, 0.5, 0.375, 1.0, 0.3438, 1.0, 0.3438, 0.5, 0.375, 0.5, 0.375, 1.0, 0.3438, 1.0, 0.3438, 0.5, 0.3438, 0.5, 0.3438, 1.0, 0.3125, 1.0, 0.3125, 0.5, 0.3125, 0.5, 0.3125, 1.0, 0.2812, 1.0, 0.2812, 0.5, 0.2812, 0.5, 0.2812, 1.0, 0.25, 1.0, 0.25, 0.5, 0.25, 0.5, 0.25, 1.0, 0.2188, 1.0, 0.2188, 0.5, 0.2188, 0.5, 0.2188, 1.0, 0.1875, 1.0, 0.1875, 0.5, 0.1875, 0.5, 0.1875, 1.0, 0.1562, 1.0, 0.1562, 0.5, 0.1562, 0.5, 0.1562, 1.0, 0.125, 1.0, 0.125, 0.5, 0.2188, 1.0, 0.25, 1.0, 0.25, 1.0, 0.2188, 1.0, 0.2812, 1.0, 0.3125, 1.0, 0.3125, 1.0, 0.2812, 1.0, 0.125, 1.0, 0.1562, 1.0, 0.1562, 1.0, 0.125, 1.0, 0.2812, 1.0, 0.3125, 1.0, 0.3125, 1.0, 0.2812, 1.0, 0.125, 1.0, 0.1562, 1.0, 0.1562, 1.0, 0.125, 1.0, 0.1875, 1.0, 0.2188, 1.0, 0.2188, 1.0, 0.1875, 1.0, 0.3438, 1.0, 0.375, 1.0, 0.375, 1.0, 0.3438, 1.0, 0.1875, 1.0, 0.2188, 1.0, 0.2188, 1.0, 0.1875, 1.0, 0.25, 1.0, 0.2812, 1.0, 0.2812, 1.0, 0.25, 1.0, 0.25, 1.0, 0.2812, 1.0, 0.2812, 1.0, 0.25, 1.0, 0.3125, 1.0, 0.3438, 1.0, 0.3438, 1.0, 0.3125, 1.0, 0.1562, 1.0, 0.1875, 1.0, 0.1875, 1.0, 0.1562, 1.0, 0.3438, 1.0, 0.375, 1.0, 0.375, 1.0, 0.3438, 1.0, 0.3125, 1.0, 0.3438, 1.0, 0.3438, 1.0, 0.3125, 1.0, 0.1562, 1.0, 0.1875, 1.0, 0.1875, 1.0, 0.1562, 1.0, 0.2188, 1.0, 0.25, 1.0, 0.25, 1.0, 0.2188, 1.0, 0.1562, 0.5, 0.125, 0.5, 0.125, 0.5, 0.1562, 0.5, 0.3125, 0.5, 0.2812, 0.5, 0.2812, 0.5, 0.3125, 0.5, 0.1562, 0.5, 0.125, 0.5, 0.125, 0.5, 0.1562, 0.5, 0.2188, 0.5, 0.1875, 0.5, 0.1875, 0.5, 0.2188, 0.5, 0.375, 0.5, 0.3438, 0.5, 0.3438, 0.5, 0.375, 0.5, 0.2188, 0.5, 0.1875, 0.5, 0.1875, 0.5, 0.2188, 0.5, 0.2812, 0.5, 0.25, 0.5, 0.25, 0.5, 0.2812, 0.5, 0.2812, 0.5, 0.25, 0.5, 0.25, 0.5, 0.2812, 0.5, 0.3438, 0.5, 0.3125, 0.5, 0.3125, 0.5, 0.3438, 0.5, 0.1875, 0.5, 0.1562, 0.5, 0.1562, 0.5, 0.1875, 0.5, 0.3438, 0.5, 0.3125, 0.5, 0.3125, 0.5, 0.3438, 0.5, 0.1875, 0.5, 0.1562, 0.5, 0.1562, 0.5, 0.1875, 0.5, 0.25, 0.5, 0.2188, 0.5, 0.2188, 0.5, 0.25, 0.5, 0.375, 0.5, 0.3438, 0.5, 0.3438, 0.5, 0.375, 0.5, 0.25, 0.5, 0.2188, 0.5, 0.2188, 0.5, 0.25, 0.5, 0.3125, 0.5, 0.2812, 0.5, 0.2812, 0.5, 0.3125, 0.5])
me_cube_003.materials.append(mat_bulb)
me_cube_003.materials.append(mat_material_001)
me_cube_003.update()
me_cube_005 = bpy.data.meshes.new('Cube.005')
me_cube_005.from_pydata([(-0.2152, -0.04773, -0.01158), (-0.2152, -0.04773, 0.01158), (-0.2152, 0.04773, -0.01158), (-0.2152, 0.04773, 0.01158), (0.2152, -0.04773, -0.01158), (0.2152, -0.04773, 0.01158), (0.2152, 0.04773, -0.01158), (0.2152, 0.04773, 0.01158), (-0.2055, -0.03072, 0.01072), (0.2055, -0.03072, 0.01072), (-0.2055, -0.02842, 0.01261), (0.2055, -0.02842, 0.01261), (-0.2055, -0.0258, 0.01401), (0.2055, -0.0258, 0.01401), (-0.2055, -0.02296, 0.01487), (0.2055, -0.02296, 0.01487), (-0.2055, -0.02, 0.01516), (0.2055, -0.02, 0.01516), (-0.2055, -0.01704, 0.01487), (0.2055, -0.01704, 0.01487), (-0.2055, -0.0142, 0.01401), (0.2055, -0.0142, 0.01401), (-0.2055, -0.01158, 0.01261), (0.2055, -0.01158, 0.01261), (-0.2055, -0.009279, 0.01072), (0.2055, -0.009279, 0.01072), (-0.2055, 0.009279, 0.01072), (0.2055, 0.009279, 0.01072), (-0.2055, 0.01158, 0.01261), (0.2055, 0.01158, 0.01261), (-0.2055, 0.0142, 0.01401), (0.2055, 0.0142, 0.01401), (-0.2055, 0.01704, 0.01487), (0.2055, 0.01704, 0.01487), (-0.2055, 0.02, 0.01516), (0.2055, 0.02, 0.01516), (-0.2055, 0.02296, 0.01487), (0.2055, 0.02296, 0.01487), (-0.2055, 0.0258, 0.01401), (0.2055, 0.0258, 0.01401), (-0.2055, 0.02842, 0.01261), (0.2055, 0.02842, 0.01261), (-0.2055, 0.03072, 0.01072), (0.2055, 0.03072, 0.01072), (0.2115, -0.03072, 0.006497), (0.2115, -0.02842, 0.008382), (0.2115, -0.0258, 0.009784), (0.2115, -0.02296, 0.01065), (0.2115, -0.02, 0.01094), (0.2115, -0.01704, 0.01065), (0.2115, -0.0142, 0.009784), (0.2115, -0.01158, 0.008382), (0.2115, -0.009279, 0.006497), (0.2115, 0.009279, 0.006497), (0.2115, 0.01158, 0.008382), (0.2115, 0.0142, 0.009784), (0.2115, 0.01704, 0.01065), (0.2115, 0.02, 0.01094), (0.2115, 0.02296, 0.01065), (0.2115, 0.0258, 0.009784), (0.2115, 0.02842, 0.008382), (0.2115, 0.03072, 0.006497), (-0.2115, -0.03072, 0.006497), (-0.2115, -0.02842, 0.008382), (-0.2115, -0.0258, 0.009784), (-0.2115, -0.02296, 0.01065), (-0.2115, -0.02, 0.01094), (-0.2115, -0.01704, 0.01065), (-0.2115, -0.0142, 0.009784), (-0.2115, -0.01158, 0.008382), (-0.2115, -0.009279, 0.006497), (-0.2115, 0.009279, 0.006497), (-0.2115, 0.01158, 0.008382), (-0.2115, 0.0142, 0.009784), (-0.2115, 0.01704, 0.01065), (-0.2115, 0.02, 0.01094), (-0.2115, 0.02296, 0.01065), (-0.2115, 0.0258, 0.009784), (-0.2115, 0.02842, 0.008382), (-0.2115, 0.03072, 0.006497)], [], [(0, 1, 3, 2), (2, 3, 7, 6), (6, 7, 5, 4), (4, 5, 1, 0), (2, 6, 4, 0), (7, 3, 1, 5), (40, 41, 43, 42), (38, 39, 41, 40), (36, 37, 39, 38), (34, 35, 37, 36), (32, 33, 35, 34), (30, 31, 33, 32), (28, 29, 31, 30), (26, 27, 29, 28), (8, 9, 11, 10), (10, 11, 13, 12), (12, 13, 15, 14), (14, 15, 17, 16), (16, 17, 19, 18), (18, 19, 21, 20), (20, 21, 23, 22), (22, 23, 25, 24), (19, 17, 48, 49), (33, 31, 55, 56), (43, 41, 60, 61), (15, 13, 46, 47), (25, 23, 51, 52), (39, 37, 58, 59), (11, 9, 44, 45), (21, 19, 49, 50), (35, 33, 56, 57), (17, 15, 47, 48), (31, 29, 54, 55), (41, 39, 59, 60), (29, 27, 53, 54), (13, 11, 45, 46), (23, 21, 50, 51), (37, 35, 57, 58), (40, 42, 79, 78), (12, 14, 65, 64), (22, 24, 70, 69), (36, 38, 77, 76), (8, 10, 63, 62), (18, 20, 68, 67), (32, 34, 75, 74), (14, 16, 66, 65), (28, 30, 73, 72), (38, 40, 78, 77), (10, 12, 64, 63), (20, 22, 69, 68), (34, 36, 76, 75), (26, 28, 72, 71), (16, 18, 67, 66), (30, 32, 74, 73)])
me_cube_005.polygons.foreach_set('material_index', [1, 1, 1, 1, 1, 1, 0, 0, 0, 0, 0, 0, 0, 0, 0, 0, 0, 0, 0, 0, 0, 0, 0, 0, 0, 0, 0, 0, 0, 0, 0, 0, 0, 0, 0, 0, 0, 0, 0, 0, 0, 0, 0, 0, 0, 0, 0, 0, 0, 0, 0, 0, 0, 0])
_uv = me_cube_005.uv_layers.new(name='UVMap')
_uv.uv.foreach_set('vector', [0.375, 0.0, 0.625, 0.0, 0.625, 0.25, 0.375, 0.25, 0.375, 0.25, 0.625, 0.25, 0.625, 0.5, 0.375, 0.5, 0.375, 0.5, 0.625, 0.5, 0.625, 0.75, 0.375, 0.75, 0.375, 0.75, 0.625, 0.75, 0.625, 1.0, 0.375, 1.0, 0.125, 0.5, 0.375, 0.5, 0.375, 0.75, 0.125, 0.75, 0.625, 0.5, 0.875, 0.5, 0.875, 0.75, 0.625, 0.75, 0.1562, 0.5, 0.1562, 1.0, 0.125, 1.0, 0.125, 0.5, 0.1875, 0.5, 0.1875, 1.0, 0.1562, 1.0, 0.1562, 0.5, 0.2188, 0.5, 0.2188, 1.0, 0.1875, 1.0, 0.1875, 0.5, 0.25, 0.5, 0.25, 1.0, 0.2188, 1.0, 0.2188, 0.5, 0.2812, 0.5, 0.2812, 1.0, 0.25, 1.0, 0.25, 0.5, 0.3125, 0.5, 0.3125, 1.0, 0.2812, 1.0, 0.2812, 0.5, 0.3438, 0.5, 0.3438, 1.0, 0.3125, 1.0, 0.3125, 0.5, 0.375, 0.5, 0.375, 1.0, 0.3438, 1.0, 0.3438, 0.5, 0.375, 0.5, 0.375, 1.0, 0.3438, 1.0, 0.3438, 0.5, 0.3438, 0.5, 0.3438, 1.0, 0.3125, 1.0, 0.3125, 0.5, 0.3125, 0.5, 0.3125, 1.0, 0.2812, 1.0, 0.2812, 0.5, 0.2812, 0.5, 0.2812, 1.0, 0.25, 1.0, 0.25, 0.5, 0.25, 0.5, 0.25, 1.0, 0.2188, 1.0, 0.2188, 0.5, 0.2188, 0.5, 0.2188, 1.0, 0.1875, 1.0, 0.1875, 0.5, 0.1875, 0.5, 0.1875, 1.0, 0.1562, 1.0, 0.1562, 0.5, 0.1562, 0.5, 0.1562, 1.0, 0.125, 1.0, 0.125, 0.5, 0.2188, 1.0, 0.25, 1.0, 0.25, 1.0, 0.2188, 1.0, 0.2812, 1.0, 0.3125, 1.0, 0.3125, 1.0, 0.2812, 1.0, 0.125, 1.0, 0.1562, 1.0, 0.1562, 1.0, 0.125, 1.0, 0.2812, 1.0, 0.3125, 1.0, 0.3125, 1.0, 0.2812, 1.0, 0.125, 1.0, 0.1562, 1.0, 0.1562, 1.0, 0.125, 1.0, 0.1875, 1.0, 0.2188, 1.0, 0.2188, 1.0, 0.1875, 1.0, 0.3438, 1.0, 0.375, 1.0, 0.375, 1.0, 0.3438, 1.0, 0.1875, 1.0, 0.2188, 1.0, 0.2188, 1.0, 0.1875, 1.0, 0.25, 1.0, 0.2812, 1.0, 0.2812, 1.0, 0.25, 1.0, 0.25, 1.0, 0.2812, 1.0, 0.2812, 1.0, 0.25, 1.0, 0.3125, 1.0, 0.3438, 1.0, 0.3438, 1.0, 0.3125, 1.0, 0.1562, 1.0, 0.1875, 1.0, 0.1875, 1.0, 0.1562, 1.0, 0.3438, 1.0, 0.375, 1.0, 0.375, 1.0, 0.3438, 1.0, 0.3125, 1.0, 0.3438, 1.0, 0.3438, 1.0, 0.3125, 1.0, 0.1562, 1.0, 0.1875, 1.0, 0.1875, 1.0, 0.1562, 1.0, 0.2188, 1.0, 0.25, 1.0, 0.25, 1.0, 0.2188, 1.0, 0.1562, 0.5, 0.125, 0.5, 0.125, 0.5, 0.1562, 0.5, 0.3125, 0.5, 0.2812, 0.5, 0.2812, 0.5, 0.3125, 0.5, 0.1562, 0.5, 0.125, 0.5, 0.125, 0.5, 0.1562, 0.5, 0.2188, 0.5, 0.1875, 0.5, 0.1875, 0.5, 0.2188, 0.5, 0.375, 0.5, 0.3438, 0.5, 0.3438, 0.5, 0.375, 0.5, 0.2188, 0.5, 0.1875, 0.5, 0.1875, 0.5, 0.2188, 0.5, 0.2812, 0.5, 0.25, 0.5, 0.25, 0.5, 0.2812, 0.5, 0.2812, 0.5, 0.25, 0.5, 0.25, 0.5, 0.2812, 0.5, 0.3438, 0.5, 0.3125, 0.5, 0.3125, 0.5, 0.3438, 0.5, 0.1875, 0.5, 0.1562, 0.5, 0.1562, 0.5, 0.1875, 0.5, 0.3438, 0.5, 0.3125, 0.5, 0.3125, 0.5, 0.3438, 0.5, 0.1875, 0.5, 0.1562, 0.5, 0.1562, 0.5, 0.1875, 0.5, 0.25, 0.5, 0.2188, 0.5, 0.2188, 0.5, 0.25, 0.5, 0.375, 0.5, 0.3438, 0.5, 0.3438, 0.5, 0.375, 0.5, 0.25, 0.5, 0.2188, 0.5, 0.2188, 0.5, 0.25, 0.5, 0.3125, 0.5, 0.2812, 0.5, 0.2812, 0.5, 0.3125, 0.5])
me_cube_005.materials.append(mat_bulb)
me_cube_005.materials.append(mat_material_001)
me_cube_005.update()
me_cube_007 = bpy.data.meshes.new('Cube.007')
me_cube_007.from_pydata([(-0.2152, -0.04773, -0.01158), (-0.2152, -0.04773, 0.01158), (-0.2152, 0.04773, -0.01158), (-0.2152, 0.04773, 0.01158), (0.2152, -0.04773, -0.01158), (0.2152, -0.04773, 0.01158), (0.2152, 0.04773, -0.01158), (0.2152, 0.04773, 0.01158), (-0.2055, -0.03072, 0.01072), (0.2055, -0.03072, 0.01072), (-0.2055, -0.02842, 0.01261), (0.2055, -0.02842, 0.01261), (-0.2055, -0.0258, 0.01401), (0.2055, -0.0258, 0.01401), (-0.2055, -0.02296, 0.01487), (0.2055, -0.02296, 0.01487), (-0.2055, -0.02, 0.01516), (0.2055, -0.02, 0.01516), (-0.2055, -0.01704, 0.01487), (0.2055, -0.01704, 0.01487), (-0.2055, -0.0142, 0.01401), (0.2055, -0.0142, 0.01401), (-0.2055, -0.01158, 0.01261), (0.2055, -0.01158, 0.01261), (-0.2055, -0.009279, 0.01072), (0.2055, -0.009279, 0.01072), (-0.2055, 0.009279, 0.01072), (0.2055, 0.009279, 0.01072), (-0.2055, 0.01158, 0.01261), (0.2055, 0.01158, 0.01261), (-0.2055, 0.0142, 0.01401), (0.2055, 0.0142, 0.01401), (-0.2055, 0.01704, 0.01487), (0.2055, 0.01704, 0.01487), (-0.2055, 0.02, 0.01516), (0.2055, 0.02, 0.01516), (-0.2055, 0.02296, 0.01487), (0.2055, 0.02296, 0.01487), (-0.2055, 0.0258, 0.01401), (0.2055, 0.0258, 0.01401), (-0.2055, 0.02842, 0.01261), (0.2055, 0.02842, 0.01261), (-0.2055, 0.03072, 0.01072), (0.2055, 0.03072, 0.01072), (0.2115, -0.03072, 0.006497), (0.2115, -0.02842, 0.008382), (0.2115, -0.0258, 0.009784), (0.2115, -0.02296, 0.01065), (0.2115, -0.02, 0.01094), (0.2115, -0.01704, 0.01065), (0.2115, -0.0142, 0.009784), (0.2115, -0.01158, 0.008382), (0.2115, -0.009279, 0.006497), (0.2115, 0.009279, 0.006497), (0.2115, 0.01158, 0.008382), (0.2115, 0.0142, 0.009784), (0.2115, 0.01704, 0.01065), (0.2115, 0.02, 0.01094), (0.2115, 0.02296, 0.01065), (0.2115, 0.0258, 0.009784), (0.2115, 0.02842, 0.008382), (0.2115, 0.03072, 0.006497), (-0.2115, -0.03072, 0.006497), (-0.2115, -0.02842, 0.008382), (-0.2115, -0.0258, 0.009784), (-0.2115, -0.02296, 0.01065), (-0.2115, -0.02, 0.01094), (-0.2115, -0.01704, 0.01065), (-0.2115, -0.0142, 0.009784), (-0.2115, -0.01158, 0.008382), (-0.2115, -0.009279, 0.006497), (-0.2115, 0.009279, 0.006497), (-0.2115, 0.01158, 0.008382), (-0.2115, 0.0142, 0.009784), (-0.2115, 0.01704, 0.01065), (-0.2115, 0.02, 0.01094), (-0.2115, 0.02296, 0.01065), (-0.2115, 0.0258, 0.009784), (-0.2115, 0.02842, 0.008382), (-0.2115, 0.03072, 0.006497)], [], [(0, 1, 3, 2), (2, 3, 7, 6), (6, 7, 5, 4), (4, 5, 1, 0), (2, 6, 4, 0), (7, 3, 1, 5), (40, 41, 43, 42), (38, 39, 41, 40), (36, 37, 39, 38), (34, 35, 37, 36), (32, 33, 35, 34), (30, 31, 33, 32), (28, 29, 31, 30), (26, 27, 29, 28), (8, 9, 11, 10), (10, 11, 13, 12), (12, 13, 15, 14), (14, 15, 17, 16), (16, 17, 19, 18), (18, 19, 21, 20), (20, 21, 23, 22), (22, 23, 25, 24), (19, 17, 48, 49), (33, 31, 55, 56), (43, 41, 60, 61), (15, 13, 46, 47), (25, 23, 51, 52), (39, 37, 58, 59), (11, 9, 44, 45), (21, 19, 49, 50), (35, 33, 56, 57), (17, 15, 47, 48), (31, 29, 54, 55), (41, 39, 59, 60), (29, 27, 53, 54), (13, 11, 45, 46), (23, 21, 50, 51), (37, 35, 57, 58), (40, 42, 79, 78), (12, 14, 65, 64), (22, 24, 70, 69), (36, 38, 77, 76), (8, 10, 63, 62), (18, 20, 68, 67), (32, 34, 75, 74), (14, 16, 66, 65), (28, 30, 73, 72), (38, 40, 78, 77), (10, 12, 64, 63), (20, 22, 69, 68), (34, 36, 76, 75), (26, 28, 72, 71), (16, 18, 67, 66), (30, 32, 74, 73)])
me_cube_007.polygons.foreach_set('material_index', [1, 1, 1, 1, 1, 1, 0, 0, 0, 0, 0, 0, 0, 0, 0, 0, 0, 0, 0, 0, 0, 0, 0, 0, 0, 0, 0, 0, 0, 0, 0, 0, 0, 0, 0, 0, 0, 0, 0, 0, 0, 0, 0, 0, 0, 0, 0, 0, 0, 0, 0, 0, 0, 0])
_uv = me_cube_007.uv_layers.new(name='UVMap')
_uv.uv.foreach_set('vector', [0.375, 0.0, 0.625, 0.0, 0.625, 0.25, 0.375, 0.25, 0.375, 0.25, 0.625, 0.25, 0.625, 0.5, 0.375, 0.5, 0.375, 0.5, 0.625, 0.5, 0.625, 0.75, 0.375, 0.75, 0.375, 0.75, 0.625, 0.75, 0.625, 1.0, 0.375, 1.0, 0.125, 0.5, 0.375, 0.5, 0.375, 0.75, 0.125, 0.75, 0.625, 0.5, 0.875, 0.5, 0.875, 0.75, 0.625, 0.75, 0.1562, 0.5, 0.1562, 1.0, 0.125, 1.0, 0.125, 0.5, 0.1875, 0.5, 0.1875, 1.0, 0.1562, 1.0, 0.1562, 0.5, 0.2188, 0.5, 0.2188, 1.0, 0.1875, 1.0, 0.1875, 0.5, 0.25, 0.5, 0.25, 1.0, 0.2188, 1.0, 0.2188, 0.5, 0.2812, 0.5, 0.2812, 1.0, 0.25, 1.0, 0.25, 0.5, 0.3125, 0.5, 0.3125, 1.0, 0.2812, 1.0, 0.2812, 0.5, 0.3438, 0.5, 0.3438, 1.0, 0.3125, 1.0, 0.3125, 0.5, 0.375, 0.5, 0.375, 1.0, 0.3438, 1.0, 0.3438, 0.5, 0.375, 0.5, 0.375, 1.0, 0.3438, 1.0, 0.3438, 0.5, 0.3438, 0.5, 0.3438, 1.0, 0.3125, 1.0, 0.3125, 0.5, 0.3125, 0.5, 0.3125, 1.0, 0.2812, 1.0, 0.2812, 0.5, 0.2812, 0.5, 0.2812, 1.0, 0.25, 1.0, 0.25, 0.5, 0.25, 0.5, 0.25, 1.0, 0.2188, 1.0, 0.2188, 0.5, 0.2188, 0.5, 0.2188, 1.0, 0.1875, 1.0, 0.1875, 0.5, 0.1875, 0.5, 0.1875, 1.0, 0.1562, 1.0, 0.1562, 0.5, 0.1562, 0.5, 0.1562, 1.0, 0.125, 1.0, 0.125, 0.5, 0.2188, 1.0, 0.25, 1.0, 0.25, 1.0, 0.2188, 1.0, 0.2812, 1.0, 0.3125, 1.0, 0.3125, 1.0, 0.2812, 1.0, 0.125, 1.0, 0.1562, 1.0, 0.1562, 1.0, 0.125, 1.0, 0.2812, 1.0, 0.3125, 1.0, 0.3125, 1.0, 0.2812, 1.0, 0.125, 1.0, 0.1562, 1.0, 0.1562, 1.0, 0.125, 1.0, 0.1875, 1.0, 0.2188, 1.0, 0.2188, 1.0, 0.1875, 1.0, 0.3438, 1.0, 0.375, 1.0, 0.375, 1.0, 0.3438, 1.0, 0.1875, 1.0, 0.2188, 1.0, 0.2188, 1.0, 0.1875, 1.0, 0.25, 1.0, 0.2812, 1.0, 0.2812, 1.0, 0.25, 1.0, 0.25, 1.0, 0.2812, 1.0, 0.2812, 1.0, 0.25, 1.0, 0.3125, 1.0, 0.3438, 1.0, 0.3438, 1.0, 0.3125, 1.0, 0.1562, 1.0, 0.1875, 1.0, 0.1875, 1.0, 0.1562, 1.0, 0.3438, 1.0, 0.375, 1.0, 0.375, 1.0, 0.3438, 1.0, 0.3125, 1.0, 0.3438, 1.0, 0.3438, 1.0, 0.3125, 1.0, 0.1562, 1.0, 0.1875, 1.0, 0.1875, 1.0, 0.1562, 1.0, 0.2188, 1.0, 0.25, 1.0, 0.25, 1.0, 0.2188, 1.0, 0.1562, 0.5, 0.125, 0.5, 0.125, 0.5, 0.1562, 0.5, 0.3125, 0.5, 0.2812, 0.5, 0.2812, 0.5, 0.3125, 0.5, 0.1562, 0.5, 0.125, 0.5, 0.125, 0.5, 0.1562, 0.5, 0.2188, 0.5, 0.1875, 0.5, 0.1875, 0.5, 0.2188, 0.5, 0.375, 0.5, 0.3438, 0.5, 0.3438, 0.5, 0.375, 0.5, 0.2188, 0.5, 0.1875, 0.5, 0.1875, 0.5, 0.2188, 0.5, 0.2812, 0.5, 0.25, 0.5, 0.25, 0.5, 0.2812, 0.5, 0.2812, 0.5, 0.25, 0.5, 0.25, 0.5, 0.2812, 0.5, 0.3438, 0.5, 0.3125, 0.5, 0.3125, 0.5, 0.3438, 0.5, 0.1875, 0.5, 0.1562, 0.5, 0.1562, 0.5, 0.1875, 0.5, 0.3438, 0.5, 0.3125, 0.5, 0.3125, 0.5, 0.3438, 0.5, 0.1875, 0.5, 0.1562, 0.5, 0.1562, 0.5, 0.1875, 0.5, 0.25, 0.5, 0.2188, 0.5, 0.2188, 0.5, 0.25, 0.5, 0.375, 0.5, 0.3438, 0.5, 0.3438, 0.5, 0.375, 0.5, 0.25, 0.5, 0.2188, 0.5, 0.2188, 0.5, 0.25, 0.5, 0.3125, 0.5, 0.2812, 0.5, 0.2812, 0.5, 0.3125, 0.5])
me_cube_007.materials.append(mat_bulb)
me_cube_007.materials.append(mat_material_001)
me_cube_007.update()
me_cube_026 = bpy.data.meshes.new('Cube.026')
me_cube_026.from_pydata([(-0.2152, -0.04773, -0.01158), (-0.2152, -0.04773, 0.01158), (-0.2152, 0.04773, -0.01158), (-0.2152, 0.04773, 0.01158), (0.2152, -0.04773, -0.01158), (0.2152, -0.04773, 0.01158), (0.2152, 0.04773, -0.01158), (0.2152, 0.04773, 0.01158), (-0.2055, -0.03072, 0.01072), (0.2055, -0.03072, 0.01072), (-0.2055, -0.02842, 0.01261), (0.2055, -0.02842, 0.01261), (-0.2055, -0.0258, 0.01401), (0.2055, -0.0258, 0.01401), (-0.2055, -0.02296, 0.01487), (0.2055, -0.02296, 0.01487), (-0.2055, -0.02, 0.01516), (0.2055, -0.02, 0.01516), (-0.2055, -0.01704, 0.01487), (0.2055, -0.01704, 0.01487), (-0.2055, -0.0142, 0.01401), (0.2055, -0.0142, 0.01401), (-0.2055, -0.01158, 0.01261), (0.2055, -0.01158, 0.01261), (-0.2055, -0.009279, 0.01072), (0.2055, -0.009279, 0.01072), (-0.2055, 0.009279, 0.01072), (0.2055, 0.009279, 0.01072), (-0.2055, 0.01158, 0.01261), (0.2055, 0.01158, 0.01261), (-0.2055, 0.0142, 0.01401), (0.2055, 0.0142, 0.01401), (-0.2055, 0.01704, 0.01487), (0.2055, 0.01704, 0.01487), (-0.2055, 0.02, 0.01516), (0.2055, 0.02, 0.01516), (-0.2055, 0.02296, 0.01487), (0.2055, 0.02296, 0.01487), (-0.2055, 0.0258, 0.01401), (0.2055, 0.0258, 0.01401), (-0.2055, 0.02842, 0.01261), (0.2055, 0.02842, 0.01261), (-0.2055, 0.03072, 0.01072), (0.2055, 0.03072, 0.01072), (0.2115, -0.03072, 0.006497), (0.2115, -0.02842, 0.008382), (0.2115, -0.0258, 0.009784), (0.2115, -0.02296, 0.01065), (0.2115, -0.02, 0.01094), (0.2115, -0.01704, 0.01065), (0.2115, -0.0142, 0.009784), (0.2115, -0.01158, 0.008382), (0.2115, -0.009279, 0.006497), (0.2115, 0.009279, 0.006497), (0.2115, 0.01158, 0.008382), (0.2115, 0.0142, 0.009784), (0.2115, 0.01704, 0.01065), (0.2115, 0.02, 0.01094), (0.2115, 0.02296, 0.01065), (0.2115, 0.0258, 0.009784), (0.2115, 0.02842, 0.008382), (0.2115, 0.03072, 0.006497), (-0.2115, -0.03072, 0.006497), (-0.2115, -0.02842, 0.008382), (-0.2115, -0.0258, 0.009784), (-0.2115, -0.02296, 0.01065), (-0.2115, -0.02, 0.01094), (-0.2115, -0.01704, 0.01065), (-0.2115, -0.0142, 0.009784), (-0.2115, -0.01158, 0.008382), (-0.2115, -0.009279, 0.006497), (-0.2115, 0.009279, 0.006497), (-0.2115, 0.01158, 0.008382), (-0.2115, 0.0142, 0.009784), (-0.2115, 0.01704, 0.01065), (-0.2115, 0.02, 0.01094), (-0.2115, 0.02296, 0.01065), (-0.2115, 0.0258, 0.009784), (-0.2115, 0.02842, 0.008382), (-0.2115, 0.03072, 0.006497)], [], [(0, 1, 3, 2), (2, 3, 7, 6), (6, 7, 5, 4), (4, 5, 1, 0), (2, 6, 4, 0), (7, 3, 1, 5), (40, 41, 43, 42), (38, 39, 41, 40), (36, 37, 39, 38), (34, 35, 37, 36), (32, 33, 35, 34), (30, 31, 33, 32), (28, 29, 31, 30), (26, 27, 29, 28), (8, 9, 11, 10), (10, 11, 13, 12), (12, 13, 15, 14), (14, 15, 17, 16), (16, 17, 19, 18), (18, 19, 21, 20), (20, 21, 23, 22), (22, 23, 25, 24), (19, 17, 48, 49), (33, 31, 55, 56), (43, 41, 60, 61), (15, 13, 46, 47), (25, 23, 51, 52), (39, 37, 58, 59), (11, 9, 44, 45), (21, 19, 49, 50), (35, 33, 56, 57), (17, 15, 47, 48), (31, 29, 54, 55), (41, 39, 59, 60), (29, 27, 53, 54), (13, 11, 45, 46), (23, 21, 50, 51), (37, 35, 57, 58), (40, 42, 79, 78), (12, 14, 65, 64), (22, 24, 70, 69), (36, 38, 77, 76), (8, 10, 63, 62), (18, 20, 68, 67), (32, 34, 75, 74), (14, 16, 66, 65), (28, 30, 73, 72), (38, 40, 78, 77), (10, 12, 64, 63), (20, 22, 69, 68), (34, 36, 76, 75), (26, 28, 72, 71), (16, 18, 67, 66), (30, 32, 74, 73)])
me_cube_026.polygons.foreach_set('material_index', [1, 1, 1, 1, 1, 1, 0, 0, 0, 0, 0, 0, 0, 0, 0, 0, 0, 0, 0, 0, 0, 0, 0, 0, 0, 0, 0, 0, 0, 0, 0, 0, 0, 0, 0, 0, 0, 0, 0, 0, 0, 0, 0, 0, 0, 0, 0, 0, 0, 0, 0, 0, 0, 0])
_uv = me_cube_026.uv_layers.new(name='UVMap')
_uv.uv.foreach_set('vector', [0.375, 0.0, 0.625, 0.0, 0.625, 0.25, 0.375, 0.25, 0.375, 0.25, 0.625, 0.25, 0.625, 0.5, 0.375, 0.5, 0.375, 0.5, 0.625, 0.5, 0.625, 0.75, 0.375, 0.75, 0.375, 0.75, 0.625, 0.75, 0.625, 1.0, 0.375, 1.0, 0.125, 0.5, 0.375, 0.5, 0.375, 0.75, 0.125, 0.75, 0.625, 0.5, 0.875, 0.5, 0.875, 0.75, 0.625, 0.75, 0.1562, 0.5, 0.1562, 1.0, 0.125, 1.0, 0.125, 0.5, 0.1875, 0.5, 0.1875, 1.0, 0.1562, 1.0, 0.1562, 0.5, 0.2188, 0.5, 0.2188, 1.0, 0.1875, 1.0, 0.1875, 0.5, 0.25, 0.5, 0.25, 1.0, 0.2188, 1.0, 0.2188, 0.5, 0.2812, 0.5, 0.2812, 1.0, 0.25, 1.0, 0.25, 0.5, 0.3125, 0.5, 0.3125, 1.0, 0.2812, 1.0, 0.2812, 0.5, 0.3438, 0.5, 0.3438, 1.0, 0.3125, 1.0, 0.3125, 0.5, 0.375, 0.5, 0.375, 1.0, 0.3438, 1.0, 0.3438, 0.5, 0.375, 0.5, 0.375, 1.0, 0.3438, 1.0, 0.3438, 0.5, 0.3438, 0.5, 0.3438, 1.0, 0.3125, 1.0, 0.3125, 0.5, 0.3125, 0.5, 0.3125, 1.0, 0.2812, 1.0, 0.2812, 0.5, 0.2812, 0.5, 0.2812, 1.0, 0.25, 1.0, 0.25, 0.5, 0.25, 0.5, 0.25, 1.0, 0.2188, 1.0, 0.2188, 0.5, 0.2188, 0.5, 0.2188, 1.0, 0.1875, 1.0, 0.1875, 0.5, 0.1875, 0.5, 0.1875, 1.0, 0.1562, 1.0, 0.1562, 0.5, 0.1562, 0.5, 0.1562, 1.0, 0.125, 1.0, 0.125, 0.5, 0.2188, 1.0, 0.25, 1.0, 0.25, 1.0, 0.2188, 1.0, 0.2812, 1.0, 0.3125, 1.0, 0.3125, 1.0, 0.2812, 1.0, 0.125, 1.0, 0.1562, 1.0, 0.1562, 1.0, 0.125, 1.0, 0.2812, 1.0, 0.3125, 1.0, 0.3125, 1.0, 0.2812, 1.0, 0.125, 1.0, 0.1562, 1.0, 0.1562, 1.0, 0.125, 1.0, 0.1875, 1.0, 0.2188, 1.0, 0.2188, 1.0, 0.1875, 1.0, 0.3438, 1.0, 0.375, 1.0, 0.375, 1.0, 0.3438, 1.0, 0.1875, 1.0, 0.2188, 1.0, 0.2188, 1.0, 0.1875, 1.0, 0.25, 1.0, 0.2812, 1.0, 0.2812, 1.0, 0.25, 1.0, 0.25, 1.0, 0.2812, 1.0, 0.2812, 1.0, 0.25, 1.0, 0.3125, 1.0, 0.3438, 1.0, 0.3438, 1.0, 0.3125, 1.0, 0.1562, 1.0, 0.1875, 1.0, 0.1875, 1.0, 0.1562, 1.0, 0.3438, 1.0, 0.375, 1.0, 0.375, 1.0, 0.3438, 1.0, 0.3125, 1.0, 0.3438, 1.0, 0.3438, 1.0, 0.3125, 1.0, 0.1562, 1.0, 0.1875, 1.0, 0.1875, 1.0, 0.1562, 1.0, 0.2188, 1.0, 0.25, 1.0, 0.25, 1.0, 0.2188, 1.0, 0.1562, 0.5, 0.125, 0.5, 0.125, 0.5, 0.1562, 0.5, 0.3125, 0.5, 0.2812, 0.5, 0.2812, 0.5, 0.3125, 0.5, 0.1562, 0.5, 0.125, 0.5, 0.125, 0.5, 0.1562, 0.5, 0.2188, 0.5, 0.1875, 0.5, 0.1875, 0.5, 0.2188, 0.5, 0.375, 0.5, 0.3438, 0.5, 0.3438, 0.5, 0.375, 0.5, 0.2188, 0.5, 0.1875, 0.5, 0.1875, 0.5, 0.2188, 0.5, 0.2812, 0.5, 0.25, 0.5, 0.25, 0.5, 0.2812, 0.5, 0.2812, 0.5, 0.25, 0.5, 0.25, 0.5, 0.2812, 0.5, 0.3438, 0.5, 0.3125, 0.5, 0.3125, 0.5, 0.3438, 0.5, 0.1875, 0.5, 0.1562, 0.5, 0.1562, 0.5, 0.1875, 0.5, 0.3438, 0.5, 0.3125, 0.5, 0.3125, 0.5, 0.3438, 0.5, 0.1875, 0.5, 0.1562, 0.5, 0.1562, 0.5, 0.1875, 0.5, 0.25, 0.5, 0.2188, 0.5, 0.2188, 0.5, 0.25, 0.5, 0.375, 0.5, 0.3438, 0.5, 0.3438, 0.5, 0.375, 0.5, 0.25, 0.5, 0.2188, 0.5, 0.2188, 0.5, 0.25, 0.5, 0.3125, 0.5, 0.2812, 0.5, 0.2812, 0.5, 0.3125, 0.5])
me_cube_026.materials.append(mat_bulb)
me_cube_026.materials.append(mat_material_001)
me_cube_026.update()
me_cube_028 = bpy.data.meshes.new('Cube.028')
me_cube_028.from_pydata([(-0.2152, -0.04773, -0.01158), (-0.2152, -0.04773, 0.01158), (-0.2152, 0.04773, -0.01158), (-0.2152, 0.04773, 0.01158), (0.2152, -0.04773, -0.01158), (0.2152, -0.04773, 0.01158), (0.2152, 0.04773, -0.01158), (0.2152, 0.04773, 0.01158), (-0.2055, -0.03072, 0.01072), (0.2055, -0.03072, 0.01072), (-0.2055, -0.02842, 0.01261), (0.2055, -0.02842, 0.01261), (-0.2055, -0.0258, 0.01401), (0.2055, -0.0258, 0.01401), (-0.2055, -0.02296, 0.01487), (0.2055, -0.02296, 0.01487), (-0.2055, -0.02, 0.01516), (0.2055, -0.02, 0.01516), (-0.2055, -0.01704, 0.01487), (0.2055, -0.01704, 0.01487), (-0.2055, -0.0142, 0.01401), (0.2055, -0.0142, 0.01401), (-0.2055, -0.01158, 0.01261), (0.2055, -0.01158, 0.01261), (-0.2055, -0.009279, 0.01072), (0.2055, -0.009279, 0.01072), (-0.2055, 0.009279, 0.01072), (0.2055, 0.009279, 0.01072), (-0.2055, 0.01158, 0.01261), (0.2055, 0.01158, 0.01261), (-0.2055, 0.0142, 0.01401), (0.2055, 0.0142, 0.01401), (-0.2055, 0.01704, 0.01487), (0.2055, 0.01704, 0.01487), (-0.2055, 0.02, 0.01516), (0.2055, 0.02, 0.01516), (-0.2055, 0.02296, 0.01487), (0.2055, 0.02296, 0.01487), (-0.2055, 0.0258, 0.01401), (0.2055, 0.0258, 0.01401), (-0.2055, 0.02842, 0.01261), (0.2055, 0.02842, 0.01261), (-0.2055, 0.03072, 0.01072), (0.2055, 0.03072, 0.01072), (0.2115, -0.03072, 0.006497), (0.2115, -0.02842, 0.008382), (0.2115, -0.0258, 0.009784), (0.2115, -0.02296, 0.01065), (0.2115, -0.02, 0.01094), (0.2115, -0.01704, 0.01065), (0.2115, -0.0142, 0.009784), (0.2115, -0.01158, 0.008382), (0.2115, -0.009279, 0.006497), (0.2115, 0.009279, 0.006497), (0.2115, 0.01158, 0.008382), (0.2115, 0.0142, 0.009784), (0.2115, 0.01704, 0.01065), (0.2115, 0.02, 0.01094), (0.2115, 0.02296, 0.01065), (0.2115, 0.0258, 0.009784), (0.2115, 0.02842, 0.008382), (0.2115, 0.03072, 0.006497), (-0.2115, -0.03072, 0.006497), (-0.2115, -0.02842, 0.008382), (-0.2115, -0.0258, 0.009784), (-0.2115, -0.02296, 0.01065), (-0.2115, -0.02, 0.01094), (-0.2115, -0.01704, 0.01065), (-0.2115, -0.0142, 0.009784), (-0.2115, -0.01158, 0.008382), (-0.2115, -0.009279, 0.006497), (-0.2115, 0.009279, 0.006497), (-0.2115, 0.01158, 0.008382), (-0.2115, 0.0142, 0.009784), (-0.2115, 0.01704, 0.01065), (-0.2115, 0.02, 0.01094), (-0.2115, 0.02296, 0.01065), (-0.2115, 0.0258, 0.009784), (-0.2115, 0.02842, 0.008382), (-0.2115, 0.03072, 0.006497)], [], [(0, 1, 3, 2), (2, 3, 7, 6), (6, 7, 5, 4), (4, 5, 1, 0), (2, 6, 4, 0), (7, 3, 1, 5), (40, 41, 43, 42), (38, 39, 41, 40), (36, 37, 39, 38), (34, 35, 37, 36), (32, 33, 35, 34), (30, 31, 33, 32), (28, 29, 31, 30), (26, 27, 29, 28), (8, 9, 11, 10), (10, 11, 13, 12), (12, 13, 15, 14), (14, 15, 17, 16), (16, 17, 19, 18), (18, 19, 21, 20), (20, 21, 23, 22), (22, 23, 25, 24), (19, 17, 48, 49), (33, 31, 55, 56), (43, 41, 60, 61), (15, 13, 46, 47), (25, 23, 51, 52), (39, 37, 58, 59), (11, 9, 44, 45), (21, 19, 49, 50), (35, 33, 56, 57), (17, 15, 47, 48), (31, 29, 54, 55), (41, 39, 59, 60), (29, 27, 53, 54), (13, 11, 45, 46), (23, 21, 50, 51), (37, 35, 57, 58), (40, 42, 79, 78), (12, 14, 65, 64), (22, 24, 70, 69), (36, 38, 77, 76), (8, 10, 63, 62), (18, 20, 68, 67), (32, 34, 75, 74), (14, 16, 66, 65), (28, 30, 73, 72), (38, 40, 78, 77), (10, 12, 64, 63), (20, 22, 69, 68), (34, 36, 76, 75), (26, 28, 72, 71), (16, 18, 67, 66), (30, 32, 74, 73)])
me_cube_028.polygons.foreach_set('material_index', [1, 1, 1, 1, 1, 1, 0, 0, 0, 0, 0, 0, 0, 0, 0, 0, 0, 0, 0, 0, 0, 0, 0, 0, 0, 0, 0, 0, 0, 0, 0, 0, 0, 0, 0, 0, 0, 0, 0, 0, 0, 0, 0, 0, 0, 0, 0, 0, 0, 0, 0, 0, 0, 0])
_uv = me_cube_028.uv_layers.new(name='UVMap')
_uv.uv.foreach_set('vector', [0.375, 0.0, 0.625, 0.0, 0.625, 0.25, 0.375, 0.25, 0.375, 0.25, 0.625, 0.25, 0.625, 0.5, 0.375, 0.5, 0.375, 0.5, 0.625, 0.5, 0.625, 0.75, 0.375, 0.75, 0.375, 0.75, 0.625, 0.75, 0.625, 1.0, 0.375, 1.0, 0.125, 0.5, 0.375, 0.5, 0.375, 0.75, 0.125, 0.75, 0.625, 0.5, 0.875, 0.5, 0.875, 0.75, 0.625, 0.75, 0.1562, 0.5, 0.1562, 1.0, 0.125, 1.0, 0.125, 0.5, 0.1875, 0.5, 0.1875, 1.0, 0.1562, 1.0, 0.1562, 0.5, 0.2188, 0.5, 0.2188, 1.0, 0.1875, 1.0, 0.1875, 0.5, 0.25, 0.5, 0.25, 1.0, 0.2188, 1.0, 0.2188, 0.5, 0.2812, 0.5, 0.2812, 1.0, 0.25, 1.0, 0.25, 0.5, 0.3125, 0.5, 0.3125, 1.0, 0.2812, 1.0, 0.2812, 0.5, 0.3438, 0.5, 0.3438, 1.0, 0.3125, 1.0, 0.3125, 0.5, 0.375, 0.5, 0.375, 1.0, 0.3438, 1.0, 0.3438, 0.5, 0.375, 0.5, 0.375, 1.0, 0.3438, 1.0, 0.3438, 0.5, 0.3438, 0.5, 0.3438, 1.0, 0.3125, 1.0, 0.3125, 0.5, 0.3125, 0.5, 0.3125, 1.0, 0.2812, 1.0, 0.2812, 0.5, 0.2812, 0.5, 0.2812, 1.0, 0.25, 1.0, 0.25, 0.5, 0.25, 0.5, 0.25, 1.0, 0.2188, 1.0, 0.2188, 0.5, 0.2188, 0.5, 0.2188, 1.0, 0.1875, 1.0, 0.1875, 0.5, 0.1875, 0.5, 0.1875, 1.0, 0.1562, 1.0, 0.1562, 0.5, 0.1562, 0.5, 0.1562, 1.0, 0.125, 1.0, 0.125, 0.5, 0.2188, 1.0, 0.25, 1.0, 0.25, 1.0, 0.2188, 1.0, 0.2812, 1.0, 0.3125, 1.0, 0.3125, 1.0, 0.2812, 1.0, 0.125, 1.0, 0.1562, 1.0, 0.1562, 1.0, 0.125, 1.0, 0.2812, 1.0, 0.3125, 1.0, 0.3125, 1.0, 0.2812, 1.0, 0.125, 1.0, 0.1562, 1.0, 0.1562, 1.0, 0.125, 1.0, 0.1875, 1.0, 0.2188, 1.0, 0.2188, 1.0, 0.1875, 1.0, 0.3438, 1.0, 0.375, 1.0, 0.375, 1.0, 0.3438, 1.0, 0.1875, 1.0, 0.2188, 1.0, 0.2188, 1.0, 0.1875, 1.0, 0.25, 1.0, 0.2812, 1.0, 0.2812, 1.0, 0.25, 1.0, 0.25, 1.0, 0.2812, 1.0, 0.2812, 1.0, 0.25, 1.0, 0.3125, 1.0, 0.3438, 1.0, 0.3438, 1.0, 0.3125, 1.0, 0.1562, 1.0, 0.1875, 1.0, 0.1875, 1.0, 0.1562, 1.0, 0.3438, 1.0, 0.375, 1.0, 0.375, 1.0, 0.3438, 1.0, 0.3125, 1.0, 0.3438, 1.0, 0.3438, 1.0, 0.3125, 1.0, 0.1562, 1.0, 0.1875, 1.0, 0.1875, 1.0, 0.1562, 1.0, 0.2188, 1.0, 0.25, 1.0, 0.25, 1.0, 0.2188, 1.0, 0.1562, 0.5, 0.125, 0.5, 0.125, 0.5, 0.1562, 0.5, 0.3125, 0.5, 0.2812, 0.5, 0.2812, 0.5, 0.3125, 0.5, 0.1562, 0.5, 0.125, 0.5, 0.125, 0.5, 0.1562, 0.5, 0.2188, 0.5, 0.1875, 0.5, 0.1875, 0.5, 0.2188, 0.5, 0.375, 0.5, 0.3438, 0.5, 0.3438, 0.5, 0.375, 0.5, 0.2188, 0.5, 0.1875, 0.5, 0.1875, 0.5, 0.2188, 0.5, 0.2812, 0.5, 0.25, 0.5, 0.25, 0.5, 0.2812, 0.5, 0.2812, 0.5, 0.25, 0.5, 0.25, 0.5, 0.2812, 0.5, 0.3438, 0.5, 0.3125, 0.5, 0.3125, 0.5, 0.3438, 0.5, 0.1875, 0.5, 0.1562, 0.5, 0.1562, 0.5, 0.1875, 0.5, 0.3438, 0.5, 0.3125, 0.5, 0.3125, 0.5, 0.3438, 0.5, 0.1875, 0.5, 0.1562, 0.5, 0.1562, 0.5, 0.1875, 0.5, 0.25, 0.5, 0.2188, 0.5, 0.2188, 0.5, 0.25, 0.5, 0.375, 0.5, 0.3438, 0.5, 0.3438, 0.5, 0.375, 0.5, 0.25, 0.5, 0.2188, 0.5, 0.2188, 0.5, 0.25, 0.5, 0.3125, 0.5, 0.2812, 0.5, 0.2812, 0.5, 0.3125, 0.5])
me_cube_028.materials.append(mat_bulb)
me_cube_028.materials.append(mat_material_001)
me_cube_028.update()
me_cube_030 = bpy.data.meshes.new('Cube.030')
me_cube_030.from_pydata([(-0.2152, -0.04773, -0.01158), (-0.2152, -0.04773, 0.01158), (-0.2152, 0.04773, -0.01158), (-0.2152, 0.04773, 0.01158), (0.2152, -0.04773, -0.01158), (0.2152, -0.04773, 0.01158), (0.2152, 0.04773, -0.01158), (0.2152, 0.04773, 0.01158), (-0.2055, -0.03072, 0.01072), (0.2055, -0.03072, 0.01072), (-0.2055, -0.02842, 0.01261), (0.2055, -0.02842, 0.01261), (-0.2055, -0.0258, 0.01401), (0.2055, -0.0258, 0.01401), (-0.2055, -0.02296, 0.01487), (0.2055, -0.02296, 0.01487), (-0.2055, -0.02, 0.01516), (0.2055, -0.02, 0.01516), (-0.2055, -0.01704, 0.01487), (0.2055, -0.01704, 0.01487), (-0.2055, -0.0142, 0.01401), (0.2055, -0.0142, 0.01401), (-0.2055, -0.01158, 0.01261), (0.2055, -0.01158, 0.01261), (-0.2055, -0.009279, 0.01072), (0.2055, -0.009279, 0.01072), (-0.2055, 0.009279, 0.01072), (0.2055, 0.009279, 0.01072), (-0.2055, 0.01158, 0.01261), (0.2055, 0.01158, 0.01261), (-0.2055, 0.0142, 0.01401), (0.2055, 0.0142, 0.01401), (-0.2055, 0.01704, 0.01487), (0.2055, 0.01704, 0.01487), (-0.2055, 0.02, 0.01516), (0.2055, 0.02, 0.01516), (-0.2055, 0.02296, 0.01487), (0.2055, 0.02296, 0.01487), (-0.2055, 0.0258, 0.01401), (0.2055, 0.0258, 0.01401), (-0.2055, 0.02842, 0.01261), (0.2055, 0.02842, 0.01261), (-0.2055, 0.03072, 0.01072), (0.2055, 0.03072, 0.01072), (0.2115, -0.03072, 0.006497), (0.2115, -0.02842, 0.008382), (0.2115, -0.0258, 0.009784), (0.2115, -0.02296, 0.01065), (0.2115, -0.02, 0.01094), (0.2115, -0.01704, 0.01065), (0.2115, -0.0142, 0.009784), (0.2115, -0.01158, 0.008382), (0.2115, -0.009279, 0.006497), (0.2115, 0.009279, 0.006497), (0.2115, 0.01158, 0.008382), (0.2115, 0.0142, 0.009784), (0.2115, 0.01704, 0.01065), (0.2115, 0.02, 0.01094), (0.2115, 0.02296, 0.01065), (0.2115, 0.0258, 0.009784), (0.2115, 0.02842, 0.008382), (0.2115, 0.03072, 0.006497), (-0.2115, -0.03072, 0.006497), (-0.2115, -0.02842, 0.008382), (-0.2115, -0.0258, 0.009784), (-0.2115, -0.02296, 0.01065), (-0.2115, -0.02, 0.01094), (-0.2115, -0.01704, 0.01065), (-0.2115, -0.0142, 0.009784), (-0.2115, -0.01158, 0.008382), (-0.2115, -0.009279, 0.006497), (-0.2115, 0.009279, 0.006497), (-0.2115, 0.01158, 0.008382), (-0.2115, 0.0142, 0.009784), (-0.2115, 0.01704, 0.01065), (-0.2115, 0.02, 0.01094), (-0.2115, 0.02296, 0.01065), (-0.2115, 0.0258, 0.009784), (-0.2115, 0.02842, 0.008382), (-0.2115, 0.03072, 0.006497)], [], [(0, 1, 3, 2), (2, 3, 7, 6), (6, 7, 5, 4), (4, 5, 1, 0), (2, 6, 4, 0), (7, 3, 1, 5), (40, 41, 43, 42), (38, 39, 41, 40), (36, 37, 39, 38), (34, 35, 37, 36), (32, 33, 35, 34), (30, 31, 33, 32), (28, 29, 31, 30), (26, 27, 29, 28), (8, 9, 11, 10), (10, 11, 13, 12), (12, 13, 15, 14), (14, 15, 17, 16), (16, 17, 19, 18), (18, 19, 21, 20), (20, 21, 23, 22), (22, 23, 25, 24), (19, 17, 48, 49), (33, 31, 55, 56), (43, 41, 60, 61), (15, 13, 46, 47), (25, 23, 51, 52), (39, 37, 58, 59), (11, 9, 44, 45), (21, 19, 49, 50), (35, 33, 56, 57), (17, 15, 47, 48), (31, 29, 54, 55), (41, 39, 59, 60), (29, 27, 53, 54), (13, 11, 45, 46), (23, 21, 50, 51), (37, 35, 57, 58), (40, 42, 79, 78), (12, 14, 65, 64), (22, 24, 70, 69), (36, 38, 77, 76), (8, 10, 63, 62), (18, 20, 68, 67), (32, 34, 75, 74), (14, 16, 66, 65), (28, 30, 73, 72), (38, 40, 78, 77), (10, 12, 64, 63), (20, 22, 69, 68), (34, 36, 76, 75), (26, 28, 72, 71), (16, 18, 67, 66), (30, 32, 74, 73)])
me_cube_030.polygons.foreach_set('material_index', [1, 1, 1, 1, 1, 1, 0, 0, 0, 0, 0, 0, 0, 0, 0, 0, 0, 0, 0, 0, 0, 0, 0, 0, 0, 0, 0, 0, 0, 0, 0, 0, 0, 0, 0, 0, 0, 0, 0, 0, 0, 0, 0, 0, 0, 0, 0, 0, 0, 0, 0, 0, 0, 0])
_uv = me_cube_030.uv_layers.new(name='UVMap')
_uv.uv.foreach_set('vector', [0.375, 0.0, 0.625, 0.0, 0.625, 0.25, 0.375, 0.25, 0.375, 0.25, 0.625, 0.25, 0.625, 0.5, 0.375, 0.5, 0.375, 0.5, 0.625, 0.5, 0.625, 0.75, 0.375, 0.75, 0.375, 0.75, 0.625, 0.75, 0.625, 1.0, 0.375, 1.0, 0.125, 0.5, 0.375, 0.5, 0.375, 0.75, 0.125, 0.75, 0.625, 0.5, 0.875, 0.5, 0.875, 0.75, 0.625, 0.75, 0.1562, 0.5, 0.1562, 1.0, 0.125, 1.0, 0.125, 0.5, 0.1875, 0.5, 0.1875, 1.0, 0.1562, 1.0, 0.1562, 0.5, 0.2188, 0.5, 0.2188, 1.0, 0.1875, 1.0, 0.1875, 0.5, 0.25, 0.5, 0.25, 1.0, 0.2188, 1.0, 0.2188, 0.5, 0.2812, 0.5, 0.2812, 1.0, 0.25, 1.0, 0.25, 0.5, 0.3125, 0.5, 0.3125, 1.0, 0.2812, 1.0, 0.2812, 0.5, 0.3438, 0.5, 0.3438, 1.0, 0.3125, 1.0, 0.3125, 0.5, 0.375, 0.5, 0.375, 1.0, 0.3438, 1.0, 0.3438, 0.5, 0.375, 0.5, 0.375, 1.0, 0.3438, 1.0, 0.3438, 0.5, 0.3438, 0.5, 0.3438, 1.0, 0.3125, 1.0, 0.3125, 0.5, 0.3125, 0.5, 0.3125, 1.0, 0.2812, 1.0, 0.2812, 0.5, 0.2812, 0.5, 0.2812, 1.0, 0.25, 1.0, 0.25, 0.5, 0.25, 0.5, 0.25, 1.0, 0.2188, 1.0, 0.2188, 0.5, 0.2188, 0.5, 0.2188, 1.0, 0.1875, 1.0, 0.1875, 0.5, 0.1875, 0.5, 0.1875, 1.0, 0.1562, 1.0, 0.1562, 0.5, 0.1562, 0.5, 0.1562, 1.0, 0.125, 1.0, 0.125, 0.5, 0.2188, 1.0, 0.25, 1.0, 0.25, 1.0, 0.2188, 1.0, 0.2812, 1.0, 0.3125, 1.0, 0.3125, 1.0, 0.2812, 1.0, 0.125, 1.0, 0.1562, 1.0, 0.1562, 1.0, 0.125, 1.0, 0.2812, 1.0, 0.3125, 1.0, 0.3125, 1.0, 0.2812, 1.0, 0.125, 1.0, 0.1562, 1.0, 0.1562, 1.0, 0.125, 1.0, 0.1875, 1.0, 0.2188, 1.0, 0.2188, 1.0, 0.1875, 1.0, 0.3438, 1.0, 0.375, 1.0, 0.375, 1.0, 0.3438, 1.0, 0.1875, 1.0, 0.2188, 1.0, 0.2188, 1.0, 0.1875, 1.0, 0.25, 1.0, 0.2812, 1.0, 0.2812, 1.0, 0.25, 1.0, 0.25, 1.0, 0.2812, 1.0, 0.2812, 1.0, 0.25, 1.0, 0.3125, 1.0, 0.3438, 1.0, 0.3438, 1.0, 0.3125, 1.0, 0.1562, 1.0, 0.1875, 1.0, 0.1875, 1.0, 0.1562, 1.0, 0.3438, 1.0, 0.375, 1.0, 0.375, 1.0, 0.3438, 1.0, 0.3125, 1.0, 0.3438, 1.0, 0.3438, 1.0, 0.3125, 1.0, 0.1562, 1.0, 0.1875, 1.0, 0.1875, 1.0, 0.1562, 1.0, 0.2188, 1.0, 0.25, 1.0, 0.25, 1.0, 0.2188, 1.0, 0.1562, 0.5, 0.125, 0.5, 0.125, 0.5, 0.1562, 0.5, 0.3125, 0.5, 0.2812, 0.5, 0.2812, 0.5, 0.3125, 0.5, 0.1562, 0.5, 0.125, 0.5, 0.125, 0.5, 0.1562, 0.5, 0.2188, 0.5, 0.1875, 0.5, 0.1875, 0.5, 0.2188, 0.5, 0.375, 0.5, 0.3438, 0.5, 0.3438, 0.5, 0.375, 0.5, 0.2188, 0.5, 0.1875, 0.5, 0.1875, 0.5, 0.2188, 0.5, 0.2812, 0.5, 0.25, 0.5, 0.25, 0.5, 0.2812, 0.5, 0.2812, 0.5, 0.25, 0.5, 0.25, 0.5, 0.2812, 0.5, 0.3438, 0.5, 0.3125, 0.5, 0.3125, 0.5, 0.3438, 0.5, 0.1875, 0.5, 0.1562, 0.5, 0.1562, 0.5, 0.1875, 0.5, 0.3438, 0.5, 0.3125, 0.5, 0.3125, 0.5, 0.3438, 0.5, 0.1875, 0.5, 0.1562, 0.5, 0.1562, 0.5, 0.1875, 0.5, 0.25, 0.5, 0.2188, 0.5, 0.2188, 0.5, 0.25, 0.5, 0.375, 0.5, 0.3438, 0.5, 0.3438, 0.5, 0.375, 0.5, 0.25, 0.5, 0.2188, 0.5, 0.2188, 0.5, 0.25, 0.5, 0.3125, 0.5, 0.2812, 0.5, 0.2812, 0.5, 0.3125, 0.5])
me_cube_030.materials.append(mat_bulb)
me_cube_030.materials.append(mat_material_001)
me_cube_030.update()

# ---- objects
ob_camera = bpy.data.objects.new('Camera', cam_camera)
ob_planeinterior = bpy.data.objects.new('Planeinterior', me_cube)
ob_seat = bpy.data.objects.new('Seat', me_cube_001)
ob_light = bpy.data.objects.new('Light', me_cube_011)
ob_point = bpy.data.objects.new('Point', light_point)
ob_light_002 = bpy.data.objects.new('Light.002', me_cube_003)
ob_point_002 = bpy.data.objects.new('Point.002', light_point_018)
ob_light_004 = bpy.data.objects.new('Light.004', me_cube_005)
ob_point_004 = bpy.data.objects.new('Point.004', light_point_020)
ob_light_006 = bpy.data.objects.new('Light.006', me_cube_007)
ob_point_006 = bpy.data.objects.new('Point.006', light_point_022)
ob_light_010 = bpy.data.objects.new('Light.010', me_cube_026)
ob_point_010 = bpy.data.objects.new('Point.010', light_point_026)
ob_light_012 = bpy.data.objects.new('Light.012', me_cube_028)
ob_point_012 = bpy.data.objects.new('Point.012', light_point_028)
ob_light_014 = bpy.data.objects.new('Light.014', me_cube_030)
ob_point_014 = bpy.data.objects.new('Point.014', light_point_030)

# ---- transforms, parenting, visibility, modifiers, constraints
ob_camera.location = (-7.3, -1.146, 0.3327)
ob_camera.rotation_euler = (1.607, 6.989e-07, -1.382)
ob_planeinterior.location = (0.0, 0.0, 0.0)
ob_planeinterior.scale = (0.4681, 0.4681, 0.4681)
ob_planeinterior.lock_rotations_4d = False
ob_planeinterior.empty_display_type = 'ARROWS'
ob_planeinterior.lineart.crease_threshold = 0.0
ob_seat.location = (0.0, 0.0, 0.0)
ob_seat.scale = (0.4681, 0.4681, 0.4681)
ob_seat.lock_rotations_4d = False
ob_seat.empty_display_type = 'ARROWS'
ob_seat.lineart.crease_threshold = 0.0
ob_light.location = (0.0, 0.0, 2.691)
ob_light.rotation_euler = (3.142, -0.0, 0.0)
ob_point.parent = ob_light
ob_point.matrix_parent_inverse = Matrix(((1.0, -0.0, 0.0, -0.0), (0.0, -1.0, -3.258e-07, 8.768e-07), (0.0, 3.258e-07, -1.0, 2.691), (-0.0, 0.0, 0.0, 1.0)))
ob_point.location = (0.0, 0.0, 2.586)
ob_light_002.location = (2.0, 0.0, 2.691)
ob_light_002.rotation_euler = (3.142, -0.0, 0.0)
ob_point_002.parent = ob_light_002
ob_point_002.matrix_parent_inverse = Matrix(((1.0, -0.0, 0.0, -0.0), (0.0, -1.0, -3.258e-07, 8.768e-07), (0.0, 3.258e-07, -1.0, 2.691), (-0.0, 0.0, 0.0, 1.0)))
ob_point_002.location = (0.0, 0.0, 2.586)
ob_light_004.location = (4.0, 0.0, 2.691)
ob_light_004.rotation_euler = (3.142, -0.0, 0.0)
ob_point_004.parent = ob_light_004
ob_point_004.matrix_parent_inverse = Matrix(((1.0, -0.0, 0.0, -0.0), (0.0, -1.0, -3.258e-07, 8.768e-07), (0.0, 3.258e-07, -1.0, 2.691), (-0.0, 0.0, 0.0, 1.0)))
ob_point_004.location = (0.0, 0.0, 2.586)
ob_light_006.location = (6.0, 0.0, 2.691)
ob_light_006.rotation_euler = (3.142, -0.0, 0.0)
ob_point_006.parent = ob_light_006
ob_point_006.matrix_parent_inverse = Matrix(((1.0, -0.0, 0.0, -0.0), (0.0, -1.0, -3.258e-07, 8.768e-07), (0.0, 3.258e-07, -1.0, 2.691), (-0.0, 0.0, 0.0, 1.0)))
ob_point_006.location = (0.0, 0.0, 2.586)
ob_light_010.location = (-6.0, 0.0, 2.691)
ob_light_010.rotation_euler = (3.142, -0.0, 0.0)
ob_point_010.parent = ob_light_010
ob_point_010.matrix_parent_inverse = Matrix(((1.0, -0.0, 0.0, -0.0), (0.0, -1.0, -3.258e-07, 8.768e-07), (0.0, 3.258e-07, -1.0, 2.691), (-0.0, 0.0, 0.0, 1.0)))
ob_point_010.location = (0.0, 0.0, 2.586)
ob_light_012.location = (-4.0, 0.0, 2.691)
ob_light_012.rotation_euler = (3.142, -0.0, 0.0)
ob_point_012.parent = ob_light_012
ob_point_012.matrix_parent_inverse = Matrix(((1.0, -0.0, 0.0, -0.0), (0.0, -1.0, -3.258e-07, 8.768e-07), (0.0, 3.258e-07, -1.0, 2.691), (-0.0, 0.0, 0.0, 1.0)))
ob_point_012.location = (0.0, 0.0, 2.586)
ob_light_014.location = (-2.0, 0.0, 2.691)
ob_light_014.rotation_euler = (3.142, -0.0, 0.0)
ob_point_014.parent = ob_light_014
ob_point_014.matrix_parent_inverse = Matrix(((1.0, -0.0, 0.0, -0.0), (0.0, -1.0, -3.258e-07, 8.768e-07), (0.0, 3.258e-07, -1.0, 2.691), (-0.0, 0.0, 0.0, 1.0)))
ob_point_014.location = (0.0, 0.0, 2.586)

# ---- collection membership
scene.collection.objects.link(ob_camera)
col_collection.objects.link(ob_planeinterior)
col_collection.objects.link(ob_seat)
col_lights.objects.link(ob_light)
col_lights.objects.link(ob_point)
col_lights.objects.link(ob_light_002)
col_lights.objects.link(ob_point_002)
col_lights.objects.link(ob_light_004)
col_lights.objects.link(ob_point_004)
col_lights.objects.link(ob_light_006)
col_lights.objects.link(ob_point_006)
col_lights.objects.link(ob_light_010)
col_lights.objects.link(ob_point_010)
col_lights.objects.link(ob_light_012)
col_lights.objects.link(ob_point_012)
col_lights.objects.link(ob_light_014)
col_lights.objects.link(ob_point_014)

# ---- scene / render settings (as saved in the file)
scene.camera = ob_camera
scene.frame_start = 1; scene.frame_end = 250; scene.frame_set(1)
scene.render.engine = 'BLENDER_EEVEE_NEXT'
scene.cycles.sampling_pattern = 'TABULATED_SOBOL'
scene.view_settings.view_transform = 'Filmic'
bpy.context.view_layer.update()
